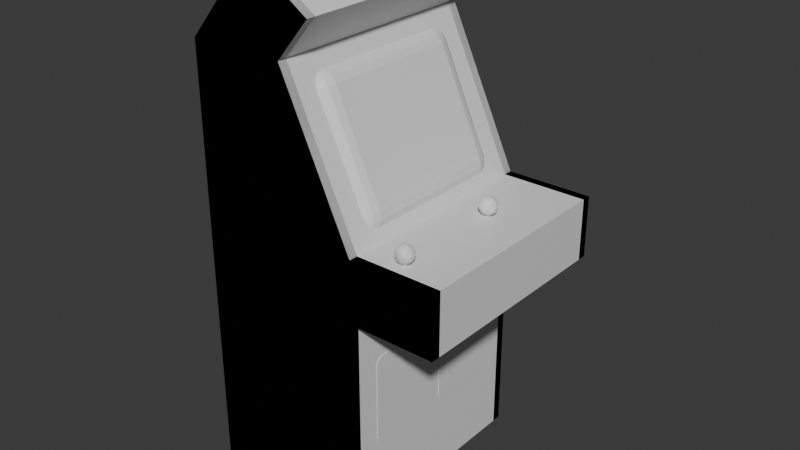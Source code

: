 # Source: ArcadeMachine.blend  (saved by Blender 4.1.23; exported with 4.5.12 LTS)
import bpy
from mathutils import Matrix  # noqa: F401  (used for matrix-valued properties, if any)

bpy.ops.wm.read_factory_settings(use_empty=True)
scene = bpy.context.scene
scene.name = 'Scene'

# ---- collections
col_collection = bpy.data.collections.new('Collection'); scene.collection.children.link(col_collection)

# ---- materials (node trees are filled in below, after node groups)
mat_arcade = bpy.data.materials.new('Arcade')
mat_arcade.alpha_threshold = 0.0
mat_arcade.use_transparent_shadow = False
mat_arcade.roughness = 0.5
mat_arcade.line_color = (0.0, 0.0, 0.0, 1.0)
mat_screen = bpy.data.materials.new('Screen')
mat_screen.use_transparent_shadow = False

# ---- material node trees
mat_arcade.use_nodes = True; mat_arcade.node_tree.nodes.clear()
_N = mat_arcade.node_tree.nodes; _L = mat_arcade.node_tree.links
n0 = _N.new('ShaderNodeOutputMaterial'); n0.name = 'Material Output'; n0.location = (300, 300)
n1 = _N.new('ShaderNodeBsdfPrincipled'); n1.name = 'Principled BSDF'; n1.location = (10, 300)
n1.inputs[3].default_value = 1.45
_L.new(n1.outputs[0], n0.inputs[0])
n0.is_active_output = True
mat_screen.use_nodes = True; mat_screen.node_tree.nodes.clear()
_N = mat_screen.node_tree.nodes; _L = mat_screen.node_tree.links
n0 = _N.new('ShaderNodeBsdfPrincipled'); n0.name = 'Principled BSDF'; n0.location = (10, 300)
n1 = _N.new('ShaderNodeOutputMaterial'); n1.name = 'Material Output'; n1.location = (300, 300)
_L.new(n0.outputs[0], n1.inputs[0])
n1.is_active_output = True

# ---- world
world_world = bpy.data.worlds.new('World'); scene.world = world_world
world_world.use_nodes = True; world_world.node_tree.nodes.clear()
_N = world_world.node_tree.nodes; _L = world_world.node_tree.links
n0 = _N.new('ShaderNodeOutputWorld'); n0.name = 'World Output'; n0.location = (300, 300)
n1 = _N.new('ShaderNodeBackground'); n1.name = 'Background'; n1.location = (10, 300)
n1.inputs[0].default_value = (0.05088, 0.05088, 0.05088, 1.0)
_L.new(n1.outputs[0], n0.inputs[0])
n0.is_active_output = True
world_world.color = (0.05088, 0.05088, 0.05088)
world_world.use_sun_shadow = False
world_world.sun_shadow_jitter_overblur = 0.0

# ---- meshes
me_cube = bpy.data.meshes.new('Cube')
me_cube.from_pydata([(1.0, 1.331, 2.844), (1.0, 1.331, 0.0), (1.0, -1.33, 2.844), (1.0, -1.33, 0.0), (1.065, -1.315, -0.08679), (-1.0, 1.331, 0.0), (1.065, -1.315, 2.745), (-1.0, -1.33, 0.0), (1.065, 1.43, 2.745), (1.065, 1.43, -0.08679), (1.065, 1.315, 2.745), (1.065, 1.315, -0.08679), (-1.065, 1.43, -0.08679), (-1.065, 1.315, -0.08679), (1.065, 1.315, 3.517), (1.065, 1.43, 3.517), (0.1673, 1.315, 5.438), (-1.065, 1.315, 5.438), (0.1673, 1.43, 5.438), (-1.065, 1.43, 5.438), (0.5896, 1.315, 5.945), (0.5896, 1.43, 5.945), (2.148, 1.43, 2.745), (2.148, 1.315, 2.745), (2.148, 1.43, 3.517), (2.148, 1.315, 3.517), (-0.1896, 1.315, 6.463), (-0.1896, 1.43, 6.463), (2.057, 1.331, 3.428), (2.057, 1.331, 2.844), (2.057, -1.33, 3.428), (2.057, -1.33, 2.844), (-1.065, -1.315, 5.438), (0.1673, -1.315, 5.438), (-1.065, -1.43, 5.438), (0.1673, -1.43, 5.438), (0.9934, 1.331, 3.428), (0.08123, 1.331, 5.43), (0.9934, -1.33, 3.428), (1.065, -1.315, 3.517), (1.065, -1.43, 3.517), (-1.065, -1.43, -0.08679), (-1.065, -1.315, -0.08679), (-1.0, -1.33, 5.348), (0.08123, -1.33, 5.43), (1.065, -1.43, -0.08679), (0.4822, -1.33, 5.926), (-0.1798, -1.33, 6.366), (-1.0, 1.331, 5.348), (1.065, -1.43, 2.745), (0.4822, 1.331, 5.926), (-0.1798, 1.331, 6.366), (0.5896, -1.43, 5.945), (0.5896, -1.315, 5.945), (2.148, -1.315, 2.745), (2.148, -1.43, 2.745), (2.148, -1.315, 3.517), (2.148, -1.43, 3.517), (-0.1896, -1.43, 6.463), (-0.1896, -1.315, 6.463), (0.2763, 1.134, 5.081), (0.1949, 0.9379, 5.26), (0.429, 0.8812, 5.109), (0.2357, 1.108, 5.17), (0.3357, 1.069, 5.087), (0.2945, 1.044, 5.168), (0.2677, 0.9046, 5.236), (0.2058, 1.036, 5.236), (0.2743, 0.9951, 5.212), (0.4066, 0.9732, 5.099), (0.3684, 0.8812, 5.183), (0.3483, 0.9693, 5.169), (0.8907, 1.134, 3.733), (1.006, 0.8812, 3.843), (0.972, 0.9379, 3.555), (0.9283, 1.069, 3.787), (0.9313, 1.108, 3.644), (0.9622, 1.044, 3.703), (1.022, 0.8812, 3.749), (0.9838, 0.9732, 3.832), (0.9986, 0.9693, 3.742), (0.9612, 1.036, 3.578), (0.9963, 0.9046, 3.638), (0.9824, 0.9951, 3.658), (0.972, -0.9365, 3.555), (1.006, -0.8798, 3.843), (0.8907, -1.133, 3.733), (0.9963, -0.9032, 3.638), (0.9612, -1.034, 3.578), (0.9824, -0.9937, 3.658), (0.9838, -0.9719, 3.832), (1.022, -0.8798, 3.749), (0.9986, -0.968, 3.742), (0.9313, -1.107, 3.644), (0.9283, -1.067, 3.787), (0.9622, -1.043, 3.703), (0.2763, -1.133, 5.081), (0.429, -0.8798, 5.109), (0.1949, -0.9365, 5.26), (0.3357, -1.067, 5.087), (0.2357, -1.107, 5.17), (0.2945, -1.043, 5.168), (0.3684, -0.8798, 5.183), (0.4066, -0.9719, 5.099), (0.3483, -0.968, 5.169), (0.2058, -1.034, 5.236), (0.2677, -0.9032, 5.236), (0.2743, -0.9937, 5.212), (1.072, -0.9314, 2.116), (1.072, -1.031, 2.016), (1.072, -0.981, 2.102), (1.072, -1.017, 2.066), (1.072, -1.031, 1.033), (1.072, -0.9314, 0.9333), (1.072, -1.017, 0.9829), (1.072, -0.981, 0.9466), (1.007, -0.195, 2.116), (1.007, -0.0958, 2.016), (1.007, -0.1454, 2.102), (1.007, -0.1091, 2.066), (1.007, -0.0958, 1.033), (1.007, -0.195, 0.9333), (1.007, -0.1091, 0.9829), (1.007, -0.1454, 0.9466), (1.007, -1.031, 2.016), (1.007, -0.9314, 2.116), (1.007, -1.017, 2.066), (1.007, -0.981, 2.102), (1.007, -0.9314, 0.9333), (1.007, -1.031, 1.033), (1.007, -0.981, 0.9466), (1.007, -1.017, 0.9829), (1.072, -0.0958, 2.016), (1.072, -0.195, 2.116), (1.072, -0.1091, 2.066), (1.072, -0.1454, 2.102), (1.072, -0.195, 0.9333), (1.072, -0.0958, 1.033), (1.072, -0.1454, 0.9466), (1.072, -0.1091, 0.9829), (1.072, 0.195, 2.116), (1.072, 0.0958, 2.016), (1.072, 0.1454, 2.102), (1.072, 0.1091, 2.066), (1.072, 0.0958, 1.033), (1.072, 0.195, 0.9333), (1.072, 0.1091, 0.9829), (1.072, 0.1454, 0.9466), (1.007, 0.9314, 2.116), (1.007, 1.031, 2.016), (1.007, 0.981, 2.102), (1.007, 1.017, 2.066), (1.007, 1.031, 1.033), (1.007, 0.9314, 0.9333), (1.007, 1.017, 0.9829), (1.007, 0.981, 0.9466), (1.007, 0.0958, 2.016), (1.007, 0.195, 2.116), (1.007, 0.1091, 2.066), (1.007, 0.1454, 2.102), (1.007, 0.195, 0.9333), (1.007, 0.0958, 1.033), (1.007, 0.1454, 0.9466), (1.007, 0.1091, 0.9829), (1.072, 1.031, 2.016), (1.072, 0.9314, 2.116), (1.072, 1.017, 2.066), (1.072, 0.981, 2.102), (1.072, 0.9314, 0.9333), (1.072, 1.031, 1.033), (1.072, 0.981, 0.9466), (1.072, 1.017, 0.9829), (1.438, -0.7344, 3.442), (1.438, -0.7344, 3.482), (1.5, -0.7603, 3.442), (1.5, -0.7603, 3.482), (1.526, -0.8228, 3.442), (1.526, -0.8228, 3.482), (1.5, -0.8852, 3.442), (1.5, -0.8852, 3.482), (1.438, -0.9111, 3.442), (1.438, -0.9111, 3.482), (1.375, -0.8852, 3.442), (1.375, -0.8852, 3.482), (1.35, -0.8228, 3.442), (1.35, -0.8228, 3.482), (1.375, -0.7603, 3.442), (1.375, -0.7603, 3.482), (1.438, -0.7165, 3.416), (1.438, -0.7165, 3.464), (1.513, -0.7476, 3.416), (1.513, -0.7476, 3.464), (1.544, -0.8228, 3.416), (1.544, -0.8228, 3.464), (1.513, -0.8979, 3.416), (1.513, -0.8979, 3.464), (1.438, -0.929, 3.416), (1.438, -0.929, 3.464), (1.363, -0.8979, 3.416), (1.363, -0.8979, 3.464), (1.332, -0.8228, 3.416), (1.332, -0.8228, 3.464), (1.363, -0.7476, 3.416), (1.363, -0.7476, 3.464), (1.684, -0.7344, 3.442), (1.684, -0.7344, 3.482), (1.746, -0.7603, 3.442), (1.746, -0.7603, 3.482), (1.772, -0.8228, 3.442), (1.772, -0.8228, 3.482), (1.746, -0.8852, 3.442), (1.746, -0.8852, 3.482), (1.684, -0.9111, 3.442), (1.684, -0.9111, 3.482), (1.621, -0.8852, 3.442), (1.621, -0.8852, 3.482), (1.595, -0.8228, 3.442), (1.595, -0.8228, 3.482), (1.621, -0.7603, 3.442), (1.621, -0.7603, 3.482), (1.684, -0.7165, 3.416), (1.684, -0.7165, 3.464), (1.759, -0.7476, 3.416), (1.759, -0.7476, 3.464), (1.79, -0.8228, 3.416), (1.79, -0.8228, 3.464), (1.759, -0.8979, 3.416), (1.759, -0.8979, 3.464), (1.684, -0.929, 3.416), (1.684, -0.929, 3.464), (1.608, -0.8979, 3.416), (1.608, -0.8979, 3.464), (1.577, -0.8228, 3.416), (1.577, -0.8228, 3.464), (1.608, -0.7476, 3.416), (1.608, -0.7476, 3.464), (1.559, -1.125, 3.433), (1.559, -1.125, 3.585), (1.575, -1.131, 3.433), (1.575, -1.131, 3.585), (1.581, -1.147, 3.433), (1.581, -1.147, 3.585), (1.575, -1.162, 3.433), (1.575, -1.162, 3.585), (1.559, -1.169, 3.433), (1.559, -1.169, 3.585), (1.544, -1.162, 3.433), (1.544, -1.162, 3.585), (1.537, -1.147, 3.433), (1.537, -1.147, 3.585), (1.544, -1.131, 3.433), (1.544, -1.131, 3.585), (1.559, -1.041, 3.416), (1.559, -1.041, 3.464), (1.634, -1.072, 3.416), (1.634, -1.072, 3.464), (1.665, -1.147, 3.416), (1.665, -1.147, 3.464), (1.634, -1.222, 3.416), (1.634, -1.222, 3.464), (1.559, -1.253, 3.416), (1.559, -1.253, 3.464), (1.484, -1.222, 3.416), (1.484, -1.222, 3.464), (1.453, -1.147, 3.416), (1.453, -1.147, 3.464), (1.484, -1.072, 3.416), (1.484, -1.072, 3.464), (1.438, -0.4862, 3.442), (1.438, -0.4862, 3.482), (1.5, -0.5121, 3.442), (1.5, -0.5121, 3.482), (1.526, -0.5745, 3.442), (1.526, -0.5745, 3.482), (1.5, -0.637, 3.442), (1.5, -0.637, 3.482), (1.438, -0.6629, 3.442), (1.438, -0.6629, 3.482), (1.375, -0.637, 3.442), (1.375, -0.637, 3.482), (1.35, -0.5745, 3.442), (1.35, -0.5745, 3.482), (1.375, -0.5121, 3.442), (1.375, -0.5121, 3.482), (1.438, -0.4683, 3.416), (1.438, -0.4683, 3.464), (1.513, -0.4994, 3.416), (1.513, -0.4994, 3.464), (1.544, -0.5745, 3.416), (1.544, -0.5745, 3.464), (1.513, -0.6497, 3.416), (1.513, -0.6497, 3.464), (1.438, -0.6808, 3.416), (1.438, -0.6808, 3.464), (1.363, -0.6497, 3.416), (1.363, -0.6497, 3.464), (1.332, -0.5745, 3.416), (1.332, -0.5745, 3.464), (1.363, -0.4994, 3.416), (1.363, -0.4994, 3.464), (1.684, -0.4862, 3.442), (1.684, -0.4862, 3.482), (1.746, -0.5121, 3.442), (1.746, -0.5121, 3.482), (1.772, -0.5745, 3.442), (1.772, -0.5745, 3.482), (1.746, -0.637, 3.442), (1.746, -0.637, 3.482), (1.684, -0.6629, 3.442), (1.684, -0.6629, 3.482), (1.621, -0.637, 3.442), (1.621, -0.637, 3.482), (1.595, -0.5745, 3.442), (1.595, -0.5745, 3.482), (1.621, -0.5121, 3.442), (1.621, -0.5121, 3.482), (1.684, -0.4683, 3.416), (1.684, -0.4683, 3.464), (1.759, -0.4994, 3.416), (1.759, -0.4994, 3.464), (1.79, -0.5745, 3.416), (1.79, -0.5745, 3.464), (1.759, -0.6497, 3.416), (1.759, -0.6497, 3.464), (1.684, -0.6808, 3.416), (1.684, -0.6808, 3.464), (1.608, -0.6497, 3.416), (1.608, -0.6497, 3.464), (1.577, -0.5745, 3.416), (1.577, -0.5745, 3.464), (1.608, -0.4994, 3.416), (1.608, -0.4994, 3.464), (1.438, -0.2434, 3.442), (1.438, -0.2434, 3.482), (1.5, -0.2693, 3.442), (1.5, -0.2693, 3.482), (1.526, -0.3318, 3.442), (1.526, -0.3318, 3.482), (1.5, -0.3942, 3.442), (1.5, -0.3942, 3.482), (1.438, -0.4201, 3.442), (1.438, -0.4201, 3.482), (1.375, -0.3942, 3.442), (1.375, -0.3942, 3.482), (1.35, -0.3318, 3.442), (1.35, -0.3318, 3.482), (1.375, -0.2693, 3.442), (1.375, -0.2693, 3.482), (1.438, -0.2255, 3.416), (1.438, -0.2255, 3.464), (1.513, -0.2566, 3.416), (1.513, -0.2566, 3.464), (1.544, -0.3318, 3.416), (1.544, -0.3318, 3.464), (1.513, -0.4069, 3.416), (1.513, -0.4069, 3.464), (1.438, -0.438, 3.416), (1.438, -0.438, 3.464), (1.363, -0.4069, 3.416), (1.363, -0.4069, 3.464), (1.332, -0.3318, 3.416), (1.332, -0.3318, 3.464), (1.363, -0.2566, 3.416), (1.363, -0.2566, 3.464), (1.684, -0.2434, 3.442), (1.684, -0.2434, 3.482), (1.746, -0.2693, 3.442), (1.746, -0.2693, 3.482), (1.772, -0.3318, 3.442), (1.772, -0.3318, 3.482), (1.746, -0.3942, 3.442), (1.746, -0.3942, 3.482), (1.684, -0.4201, 3.442), (1.684, -0.4201, 3.482), (1.621, -0.3942, 3.442), (1.621, -0.3942, 3.482), (1.595, -0.3318, 3.442), (1.595, -0.3318, 3.482), (1.621, -0.2693, 3.442), (1.621, -0.2693, 3.482), (1.684, -0.2255, 3.416), (1.684, -0.2255, 3.464), (1.759, -0.2566, 3.416), (1.759, -0.2566, 3.464), (1.79, -0.3318, 3.416), (1.79, -0.3318, 3.464), (1.759, -0.4069, 3.416), (1.759, -0.4069, 3.464), (1.684, -0.438, 3.416), (1.684, -0.438, 3.464), (1.608, -0.4069, 3.416), (1.608, -0.4069, 3.464), (1.577, -0.3318, 3.416), (1.577, -0.3318, 3.464), (1.608, -0.2566, 3.416), (1.608, -0.2566, 3.464), (1.438, 0.7053, 3.442), (1.438, 0.7053, 3.482), (1.5, 0.6794, 3.442), (1.5, 0.6794, 3.482), (1.526, 0.6169, 3.442), (1.526, 0.6169, 3.482), (1.5, 0.5545, 3.442), (1.5, 0.5545, 3.482), (1.438, 0.5286, 3.442), (1.438, 0.5286, 3.482), (1.375, 0.5545, 3.442), (1.375, 0.5545, 3.482), (1.35, 0.6169, 3.442), (1.35, 0.6169, 3.482), (1.375, 0.6794, 3.442), (1.375, 0.6794, 3.482), (1.438, 0.7232, 3.416), (1.438, 0.7232, 3.464), (1.513, 0.6921, 3.416), (1.513, 0.6921, 3.464), (1.544, 0.6169, 3.416), (1.544, 0.6169, 3.464), (1.513, 0.5418, 3.416), (1.513, 0.5418, 3.464), (1.438, 0.5107, 3.416), (1.438, 0.5107, 3.464), (1.363, 0.5418, 3.416), (1.363, 0.5418, 3.464), (1.332, 0.6169, 3.416), (1.332, 0.6169, 3.464), (1.363, 0.6921, 3.416), (1.363, 0.6921, 3.464), (1.684, 0.7053, 3.442), (1.684, 0.7053, 3.482), (1.746, 0.6794, 3.442), (1.746, 0.6794, 3.482), (1.772, 0.6169, 3.442), (1.772, 0.6169, 3.482), (1.746, 0.5545, 3.442), (1.746, 0.5545, 3.482), (1.684, 0.5286, 3.442), (1.684, 0.5286, 3.482), (1.621, 0.5545, 3.442), (1.621, 0.5545, 3.482), (1.595, 0.6169, 3.442), (1.595, 0.6169, 3.482), (1.621, 0.6794, 3.442), (1.621, 0.6794, 3.482), (1.684, 0.7232, 3.416), (1.684, 0.7232, 3.464), (1.759, 0.6921, 3.416), (1.759, 0.6921, 3.464), (1.79, 0.6169, 3.416), (1.79, 0.6169, 3.464), (1.759, 0.5418, 3.416), (1.759, 0.5418, 3.464), (1.684, 0.5107, 3.416), (1.684, 0.5107, 3.464), (1.608, 0.5418, 3.416), (1.608, 0.5418, 3.464), (1.577, 0.6169, 3.416), (1.577, 0.6169, 3.464), (1.608, 0.6921, 3.416), (1.608, 0.6921, 3.464), (1.559, 0.3147, 3.433), (1.559, 0.3147, 3.585), (1.575, 0.3083, 3.433), (1.575, 0.3083, 3.585), (1.581, 0.2928, 3.433), (1.581, 0.2928, 3.585), (1.575, 0.2774, 3.433), (1.575, 0.2774, 3.585), (1.559, 0.271, 3.433), (1.559, 0.271, 3.585), (1.544, 0.2774, 3.433), (1.544, 0.2774, 3.585), (1.537, 0.2928, 3.433), (1.537, 0.2928, 3.585), (1.544, 0.3083, 3.433), (1.544, 0.3083, 3.585), (1.559, 0.3991, 3.416), (1.559, 0.3991, 3.464), (1.634, 0.3679, 3.416), (1.634, 0.3679, 3.464), (1.665, 0.2928, 3.416), (1.665, 0.2928, 3.464), (1.634, 0.2177, 3.416), (1.634, 0.2177, 3.464), (1.559, 0.1866, 3.416), (1.559, 0.1866, 3.464), (1.484, 0.2177, 3.416), (1.484, 0.2177, 3.464), (1.453, 0.2928, 3.416), (1.453, 0.2928, 3.464), (1.484, 0.3679, 3.416), (1.484, 0.3679, 3.464), (1.438, 0.9535, 3.442), (1.438, 0.9535, 3.482), (1.5, 0.9276, 3.442), (1.5, 0.9276, 3.482), (1.526, 0.8652, 3.442), (1.526, 0.8652, 3.482), (1.5, 0.8027, 3.442), (1.5, 0.8027, 3.482), (1.438, 0.7768, 3.442), (1.438, 0.7768, 3.482), (1.375, 0.8027, 3.442), (1.375, 0.8027, 3.482), (1.35, 0.8652, 3.442), (1.35, 0.8652, 3.482), (1.375, 0.9276, 3.442), (1.375, 0.9276, 3.482), (1.438, 0.9714, 3.416), (1.438, 0.9714, 3.464), (1.513, 0.9403, 3.416), (1.513, 0.9403, 3.464), (1.544, 0.8652, 3.416), (1.544, 0.8652, 3.464), (1.513, 0.79, 3.416), (1.513, 0.79, 3.464), (1.438, 0.7589, 3.416), (1.438, 0.7589, 3.464), (1.363, 0.79, 3.416), (1.363, 0.79, 3.464), (1.332, 0.8652, 3.416), (1.332, 0.8652, 3.464), (1.363, 0.9403, 3.416), (1.363, 0.9403, 3.464), (1.684, 0.9535, 3.442), (1.684, 0.9535, 3.482), (1.746, 0.9276, 3.442), (1.746, 0.9276, 3.482), (1.772, 0.8652, 3.442), (1.772, 0.8652, 3.482), (1.746, 0.8027, 3.442), (1.746, 0.8027, 3.482), (1.684, 0.7768, 3.442), (1.684, 0.7768, 3.482), (1.621, 0.8027, 3.442), (1.621, 0.8027, 3.482), (1.595, 0.8652, 3.442), (1.595, 0.8652, 3.482), (1.621, 0.9276, 3.442), (1.621, 0.9276, 3.482), (1.684, 0.9714, 3.416), (1.684, 0.9714, 3.464), (1.759, 0.9403, 3.416), (1.759, 0.9403, 3.464), (1.79, 0.8652, 3.416), (1.79, 0.8652, 3.464), (1.759, 0.79, 3.416), (1.759, 0.79, 3.464), (1.684, 0.7589, 3.416), (1.684, 0.7589, 3.464), (1.608, 0.79, 3.416), (1.608, 0.79, 3.464), (1.577, 0.8652, 3.416), (1.577, 0.8652, 3.464), (1.608, 0.9403, 3.416), (1.608, 0.9403, 3.464), (1.438, 1.196, 3.442), (1.438, 1.196, 3.482), (1.5, 1.17, 3.442), (1.5, 1.17, 3.482), (1.526, 1.108, 3.442), (1.526, 1.108, 3.482), (1.5, 1.045, 3.442), (1.5, 1.045, 3.482), (1.438, 1.02, 3.442), (1.438, 1.02, 3.482), (1.375, 1.045, 3.442), (1.375, 1.045, 3.482), (1.35, 1.108, 3.442), (1.35, 1.108, 3.482), (1.375, 1.17, 3.442), (1.375, 1.17, 3.482), (1.438, 1.214, 3.416), (1.438, 1.214, 3.464), (1.513, 1.183, 3.416), (1.513, 1.183, 3.464), (1.544, 1.108, 3.416), (1.544, 1.108, 3.464), (1.513, 1.033, 3.416), (1.513, 1.033, 3.464), (1.438, 1.002, 3.416), (1.438, 1.002, 3.464), (1.363, 1.033, 3.416), (1.363, 1.033, 3.464), (1.332, 1.108, 3.416), (1.332, 1.108, 3.464), (1.363, 1.183, 3.416), (1.363, 1.183, 3.464), (1.684, 1.196, 3.442), (1.684, 1.196, 3.482), (1.746, 1.17, 3.442), (1.746, 1.17, 3.482), (1.772, 1.108, 3.442), (1.772, 1.108, 3.482), (1.746, 1.045, 3.442), (1.746, 1.045, 3.482), (1.684, 1.02, 3.442), (1.684, 1.02, 3.482), (1.621, 1.045, 3.442), (1.621, 1.045, 3.482), (1.595, 1.108, 3.442), (1.595, 1.108, 3.482), (1.621, 1.17, 3.442), (1.621, 1.17, 3.482), (1.684, 1.214, 3.416), (1.684, 1.214, 3.464), (1.759, 1.183, 3.416), (1.759, 1.183, 3.464), (1.79, 1.108, 3.416), (1.79, 1.108, 3.464), (1.759, 1.033, 3.416), (1.759, 1.033, 3.464), (1.684, 1.002, 3.416), (1.684, 1.002, 3.464), (1.608, 1.033, 3.416), (1.608, 1.033, 3.464), (1.577, 1.108, 3.416), (1.577, 1.108, 3.464), (1.608, 1.183, 3.416), (1.608, 1.183, 3.464), (1.559, -1.147, 3.536), (1.64, -1.206, 3.598), (1.528, -1.242, 3.598), (1.459, -1.147, 3.598), (1.528, -1.051, 3.598), (1.64, -1.088, 3.598), (1.59, -1.242, 3.698), (1.478, -1.206, 3.698), (1.478, -1.088, 3.698), (1.59, -1.051, 3.698), (1.659, -1.147, 3.698), (1.559, -1.147, 3.76), (1.541, -1.203, 3.552), (1.607, -1.182, 3.552), (1.589, -1.238, 3.589), (1.655, -1.147, 3.589), (1.607, -1.112, 3.552), (1.5, -1.147, 3.552), (1.482, -1.203, 3.589), (1.541, -1.091, 3.552), (1.482, -1.091, 3.589), (1.589, -1.056, 3.589), (1.666, -1.182, 3.648), (1.666, -1.112, 3.648), (1.559, -1.259, 3.648), (1.625, -1.238, 3.648), (1.452, -1.182, 3.648), (1.493, -1.238, 3.648), (1.493, -1.056, 3.648), (1.452, -1.112, 3.648), (1.625, -1.056, 3.648), (1.559, -1.035, 3.648), (1.636, -1.203, 3.707), (1.53, -1.238, 3.707), (1.464, -1.147, 3.707), (1.53, -1.056, 3.707), (1.636, -1.091, 3.707), (1.577, -1.203, 3.743), (1.618, -1.147, 3.743), (1.511, -1.182, 3.743), (1.511, -1.112, 3.743), (1.577, -1.091, 3.743), (1.559, 0.2894, 3.536), (1.64, 0.2304, 3.598), (1.528, 0.1939, 3.598), (1.459, 0.2894, 3.598), (1.528, 0.3849, 3.598), (1.64, 0.3484, 3.598), (1.59, 0.1939, 3.698), (1.478, 0.2304, 3.698), (1.478, 0.3484, 3.698), (1.59, 0.3849, 3.698), (1.659, 0.2894, 3.698), (1.559, 0.2894, 3.76), (1.541, 0.2333, 3.552), (1.607, 0.2547, 3.552), (1.589, 0.1986, 3.589), (1.655, 0.2894, 3.589), (1.607, 0.3241, 3.552), (1.5, 0.2894, 3.552), (1.482, 0.2333, 3.589), (1.541, 0.3455, 3.552), (1.482, 0.3455, 3.589), (1.589, 0.3802, 3.589), (1.666, 0.2547, 3.648), (1.666, 0.3241, 3.648), (1.559, 0.1771, 3.648), (1.625, 0.1986, 3.648), (1.452, 0.2547, 3.648), (1.493, 0.1986, 3.648), (1.493, 0.3802, 3.648), (1.452, 0.3241, 3.648), (1.625, 0.3802, 3.648), (1.559, 0.4016, 3.648), (1.636, 0.2333, 3.707), (1.53, 0.1986, 3.707), (1.464, 0.2894, 3.707), (1.53, 0.3802, 3.707), (1.636, 0.3455, 3.707), (1.577, 0.2333, 3.743), (1.618, 0.2894, 3.743), (1.511, 0.2547, 3.743), (1.511, 0.3241, 3.743), (1.577, 0.3455, 3.743)], [], [(41, 34, 32, 42), (5, 1, 3, 7), (1, 0, 2, 3), (13, 17, 19, 12), (12, 9, 11, 13), (9, 8, 10, 11), (14, 16, 20, 26, 17, 13, 11, 10, 23, 25), (14, 15, 18, 16), (16, 18, 21, 20), (23, 22, 24, 25), (15, 14, 25, 24), (10, 8, 22, 23), (27, 19, 17, 26), (12, 19, 27, 21, 18, 15, 24, 22, 8, 9), (20, 21, 27, 26), (28, 36, 38, 30), (0, 29, 31, 2), (29, 28, 30, 31), (42, 4, 45, 41), (37, 44, 38, 36), (47, 46, 50, 51), (43, 47, 51, 48), (46, 44, 37, 50), (43, 48, 5, 7), (4, 6, 49, 45), (40, 35, 52, 58, 34, 41, 45, 49, 55, 57), (40, 39, 33, 35), (35, 33, 53, 52), (55, 54, 56, 57), (39, 40, 57, 56), (49, 6, 54, 55), (59, 32, 34, 58), (42, 32, 59, 53, 33, 39, 56, 54, 6, 4), (52, 53, 59, 58), (62, 97, 85, 73), (133, 108, 110, 111, 109, 112, 114, 115, 113, 136, 138, 139, 137, 132, 134, 135), (60, 63, 65, 64), (63, 67, 68, 65), (61, 66, 68, 67), (66, 70, 71, 68), (62, 69, 71, 70), (69, 64, 65, 71), (65, 68, 71), (72, 75, 77, 76), (75, 79, 80, 77), (73, 78, 80, 79), (78, 82, 83, 80), (74, 81, 83, 82), (81, 76, 77, 83), (77, 80, 83), (84, 87, 89, 88), (87, 91, 92, 89), (85, 90, 92, 91), (90, 94, 95, 92), (86, 93, 95, 94), (93, 88, 89, 95), (89, 92, 95), (96, 99, 101, 100), (99, 103, 104, 101), (97, 102, 104, 103), (102, 106, 107, 104), (98, 105, 107, 106), (105, 100, 101, 107), (101, 104, 107), (62, 73, 79, 69), (69, 79, 75, 64), (64, 75, 72, 60), (84, 74, 82, 87), (87, 82, 78, 91), (91, 78, 73, 85), (85, 97, 103, 90), (90, 103, 99, 94), (94, 99, 96, 86), (97, 62, 70, 102), (102, 70, 66, 106), (106, 66, 61, 98), (121, 136, 113, 128), (120, 117, 132, 137), (133, 116, 125, 108), (116, 133, 135, 118), (118, 135, 134, 119), (119, 134, 132, 117), (136, 121, 123, 138), (138, 123, 122, 139), (139, 122, 120, 137), (108, 125, 127, 110), (110, 127, 126, 111), (111, 126, 124, 109), (128, 113, 115, 130), (130, 115, 114, 131), (131, 114, 112, 129), (112, 109, 124, 129), (165, 140, 142, 143, 141, 144, 146, 147, 145, 168, 170, 171, 169, 164, 166, 167), (153, 168, 145, 160), (152, 149, 164, 169), (165, 148, 157, 140), (148, 165, 167, 150), (150, 167, 166, 151), (151, 166, 164, 149), (168, 153, 155, 170), (170, 155, 154, 171), (171, 154, 152, 169), (140, 157, 159, 142), (142, 159, 158, 143), (143, 158, 156, 141), (160, 145, 147, 162), (162, 147, 146, 163), (163, 146, 144, 161), (144, 141, 156, 161), (172, 173, 175, 174), (174, 175, 177, 176), (176, 177, 179, 178), (178, 179, 181, 180), (180, 181, 183, 182), (182, 183, 185, 184), (175, 173, 187, 185, 183, 181, 179, 177), (184, 185, 187, 186), (186, 187, 173, 172), (188, 189, 191, 190), (190, 191, 193, 192), (192, 193, 195, 194), (194, 195, 197, 196), (196, 197, 199, 198), (198, 199, 201, 200), (191, 189, 203, 201, 199, 197, 195, 193), (200, 201, 203, 202), (202, 203, 189, 188), (204, 205, 207, 206), (206, 207, 209, 208), (208, 209, 211, 210), (210, 211, 213, 212), (212, 213, 215, 214), (214, 215, 217, 216), (207, 205, 219, 217, 215, 213, 211, 209), (216, 217, 219, 218), (218, 219, 205, 204), (220, 221, 223, 222), (222, 223, 225, 224), (224, 225, 227, 226), (226, 227, 229, 228), (228, 229, 231, 230), (230, 231, 233, 232), (223, 221, 235, 233, 231, 229, 227, 225), (232, 233, 235, 234), (234, 235, 221, 220), (236, 237, 239, 238), (238, 239, 241, 240), (240, 241, 243, 242), (242, 243, 245, 244), (244, 245, 247, 246), (246, 247, 249, 248), (239, 237, 251, 249, 247, 245, 243, 241), (248, 249, 251, 250), (250, 251, 237, 236), (252, 253, 255, 254), (254, 255, 257, 256), (256, 257, 259, 258), (258, 259, 261, 260), (260, 261, 263, 262), (262, 263, 265, 264), (255, 253, 267, 265, 263, 261, 259, 257), (264, 265, 267, 266), (266, 267, 253, 252), (268, 269, 271, 270), (270, 271, 273, 272), (272, 273, 275, 274), (274, 275, 277, 276), (276, 277, 279, 278), (278, 279, 281, 280), (271, 269, 283, 281, 279, 277, 275, 273), (280, 281, 283, 282), (282, 283, 269, 268), (284, 285, 287, 286), (286, 287, 289, 288), (288, 289, 291, 290), (290, 291, 293, 292), (292, 293, 295, 294), (294, 295, 297, 296), (287, 285, 299, 297, 295, 293, 291, 289), (296, 297, 299, 298), (298, 299, 285, 284), (300, 301, 303, 302), (302, 303, 305, 304), (304, 305, 307, 306), (306, 307, 309, 308), (308, 309, 311, 310), (310, 311, 313, 312), (303, 301, 315, 313, 311, 309, 307, 305), (312, 313, 315, 314), (314, 315, 301, 300), (316, 317, 319, 318), (318, 319, 321, 320), (320, 321, 323, 322), (322, 323, 325, 324), (324, 325, 327, 326), (326, 327, 329, 328), (319, 317, 331, 329, 327, 325, 323, 321), (328, 329, 331, 330), (330, 331, 317, 316), (332, 333, 335, 334), (334, 335, 337, 336), (336, 337, 339, 338), (338, 339, 341, 340), (340, 341, 343, 342), (342, 343, 345, 344), (335, 333, 347, 345, 343, 341, 339, 337), (344, 345, 347, 346), (346, 347, 333, 332), (348, 349, 351, 350), (350, 351, 353, 352), (352, 353, 355, 354), (354, 355, 357, 356), (356, 357, 359, 358), (358, 359, 361, 360), (351, 349, 363, 361, 359, 357, 355, 353), (360, 361, 363, 362), (362, 363, 349, 348), (364, 365, 367, 366), (366, 367, 369, 368), (368, 369, 371, 370), (370, 371, 373, 372), (372, 373, 375, 374), (374, 375, 377, 376), (367, 365, 379, 377, 375, 373, 371, 369), (376, 377, 379, 378), (378, 379, 365, 364), (380, 381, 383, 382), (382, 383, 385, 384), (384, 385, 387, 386), (386, 387, 389, 388), (388, 389, 391, 390), (390, 391, 393, 392), (383, 381, 395, 393, 391, 389, 387, 385), (392, 393, 395, 394), (394, 395, 381, 380), (396, 397, 399, 398), (398, 399, 401, 400), (400, 401, 403, 402), (402, 403, 405, 404), (404, 405, 407, 406), (406, 407, 409, 408), (399, 397, 411, 409, 407, 405, 403, 401), (408, 409, 411, 410), (410, 411, 397, 396), (412, 413, 415, 414), (414, 415, 417, 416), (416, 417, 419, 418), (418, 419, 421, 420), (420, 421, 423, 422), (422, 423, 425, 424), (415, 413, 427, 425, 423, 421, 419, 417), (424, 425, 427, 426), (426, 427, 413, 412), (428, 429, 431, 430), (430, 431, 433, 432), (432, 433, 435, 434), (434, 435, 437, 436), (436, 437, 439, 438), (438, 439, 441, 440), (431, 429, 443, 441, 439, 437, 435, 433), (440, 441, 443, 442), (442, 443, 429, 428), (444, 445, 447, 446), (446, 447, 449, 448), (448, 449, 451, 450), (450, 451, 453, 452), (452, 453, 455, 454), (454, 455, 457, 456), (447, 445, 459, 457, 455, 453, 451, 449), (456, 457, 459, 458), (458, 459, 445, 444), (460, 461, 463, 462), (462, 463, 465, 464), (464, 465, 467, 466), (466, 467, 469, 468), (468, 469, 471, 470), (470, 471, 473, 472), (463, 461, 475, 473, 471, 469, 467, 465), (472, 473, 475, 474), (474, 475, 461, 460), (476, 477, 479, 478), (478, 479, 481, 480), (480, 481, 483, 482), (482, 483, 485, 484), (484, 485, 487, 486), (486, 487, 489, 488), (479, 477, 491, 489, 487, 485, 483, 481), (488, 489, 491, 490), (490, 491, 477, 476), (492, 493, 495, 494), (494, 495, 497, 496), (496, 497, 499, 498), (498, 499, 501, 500), (500, 501, 503, 502), (502, 503, 505, 504), (495, 493, 507, 505, 503, 501, 499, 497), (504, 505, 507, 506), (506, 507, 493, 492), (508, 509, 511, 510), (510, 511, 513, 512), (512, 513, 515, 514), (514, 515, 517, 516), (516, 517, 519, 518), (518, 519, 521, 520), (511, 509, 523, 521, 519, 517, 515, 513), (520, 521, 523, 522), (522, 523, 509, 508), (524, 525, 527, 526), (526, 527, 529, 528), (528, 529, 531, 530), (530, 531, 533, 532), (532, 533, 535, 534), (534, 535, 537, 536), (527, 525, 539, 537, 535, 533, 531, 529), (536, 537, 539, 538), (538, 539, 525, 524), (540, 541, 543, 542), (542, 543, 545, 544), (544, 545, 547, 546), (546, 547, 549, 548), (548, 549, 551, 550), (550, 551, 553, 552), (543, 541, 555, 553, 551, 549, 547, 545), (552, 553, 555, 554), (554, 555, 541, 540), (556, 557, 559, 558), (558, 559, 561, 560), (560, 561, 563, 562), (562, 563, 565, 564), (564, 565, 567, 566), (566, 567, 569, 568), (559, 557, 571, 569, 567, 565, 563, 561), (568, 569, 571, 570), (570, 571, 557, 556), (572, 573, 575, 574), (574, 575, 577, 576), (576, 577, 579, 578), (578, 579, 581, 580), (580, 581, 583, 582), (582, 583, 585, 584), (575, 573, 587, 585, 583, 581, 579, 577), (584, 585, 587, 586), (586, 587, 573, 572), (588, 589, 591, 590), (590, 591, 593, 592), (592, 593, 595, 594), (594, 595, 597, 596), (596, 597, 599, 598), (598, 599, 601, 600), (591, 589, 603, 601, 599, 597, 595, 593), (600, 601, 603, 602), (602, 603, 589, 588), (604, 605, 607, 606), (606, 607, 609, 608), (608, 609, 611, 610), (610, 611, 613, 612), (612, 613, 615, 614), (614, 615, 617, 616), (607, 605, 619, 617, 615, 613, 611, 609), (616, 617, 619, 618), (618, 619, 605, 604), (620, 633, 632), (621, 633, 635), (620, 632, 637), (620, 637, 639), (620, 639, 636), (621, 635, 642), (622, 634, 644), (623, 638, 646), (624, 640, 648), (625, 641, 650), (621, 642, 645), (622, 644, 647), (623, 646, 649), (624, 648, 651), (625, 650, 643), (626, 652, 657), (627, 653, 659), (628, 654, 660), (629, 655, 661), (630, 656, 658), (658, 661, 631), (658, 656, 661), (656, 629, 661), (661, 660, 631), (661, 655, 660), (655, 628, 660), (660, 659, 631), (660, 654, 659), (654, 627, 659), (659, 657, 631), (659, 653, 657), (653, 626, 657), (657, 658, 631), (657, 652, 658), (652, 630, 658), (643, 656, 630), (643, 650, 656), (650, 629, 656), (651, 655, 629), (651, 648, 655), (648, 628, 655), (649, 654, 628), (649, 646, 654), (646, 627, 654), (647, 653, 627), (647, 644, 653), (644, 626, 653), (645, 652, 626), (645, 642, 652), (642, 630, 652), (650, 651, 629), (650, 641, 651), (641, 624, 651), (648, 649, 628), (648, 640, 649), (640, 623, 649), (646, 647, 627), (646, 638, 647), (638, 622, 647), (644, 645, 626), (644, 634, 645), (634, 621, 645), (642, 643, 630), (642, 635, 643), (635, 625, 643), (636, 641, 625), (636, 639, 641), (639, 624, 641), (639, 640, 624), (639, 637, 640), (637, 623, 640), (637, 638, 623), (637, 632, 638), (632, 622, 638), (635, 636, 625), (635, 633, 636), (633, 620, 636), (632, 634, 622), (632, 633, 634), (633, 621, 634), (662, 675, 674), (663, 675, 677), (662, 674, 679), (662, 679, 681), (662, 681, 678), (663, 677, 684), (664, 676, 686), (665, 680, 688), (666, 682, 690), (667, 683, 692), (663, 684, 687), (664, 686, 689), (665, 688, 691), (666, 690, 693), (667, 692, 685), (668, 694, 699), (669, 695, 701), (670, 696, 702), (671, 697, 703), (672, 698, 700), (700, 703, 673), (700, 698, 703), (698, 671, 703), (703, 702, 673), (703, 697, 702), (697, 670, 702), (702, 701, 673), (702, 696, 701), (696, 669, 701), (701, 699, 673), (701, 695, 699), (695, 668, 699), (699, 700, 673), (699, 694, 700), (694, 672, 700), (685, 698, 672), (685, 692, 698), (692, 671, 698), (693, 697, 671), (693, 690, 697), (690, 670, 697), (691, 696, 670), (691, 688, 696), (688, 669, 696), (689, 695, 669), (689, 686, 695), (686, 668, 695), (687, 694, 668), (687, 684, 694), (684, 672, 694), (692, 693, 671), (692, 683, 693), (683, 666, 693), (690, 691, 670), (690, 682, 691), (682, 665, 691), (688, 689, 669), (688, 680, 689), (680, 664, 689), (686, 687, 668), (686, 676, 687), (676, 663, 687), (684, 685, 672), (684, 677, 685), (677, 667, 685), (678, 683, 667), (678, 681, 683), (681, 666, 683), (681, 682, 666), (681, 679, 682), (679, 665, 682), (679, 680, 665), (679, 674, 680), (674, 664, 680), (677, 678, 667), (677, 675, 678), (675, 662, 678), (674, 676, 664), (674, 675, 676), (675, 663, 676)])
me_cube.polygons.foreach_set('material_index', [0, 0, 0, 0, 0, 0, 0, 0, 0, 0, 0, 0, 0, 0, 0, 0, 0, 0, 0, 0, 0, 0, 0, 0, 0, 0, 0, 0, 0, 0, 0, 0, 0, 0, 1, 0, 1, 1, 1, 1, 1, 1, 1, 1, 1, 1, 1, 1, 1, 1, 1, 1, 1, 1, 1, 1, 1, 1, 1, 1, 1, 1, 1, 1, 1, 1, 1, 1, 1, 1, 1, 1, 1, 1, 1, 1, 0, 0, 0, 0, 0, 0, 0, 0, 0, 0, 0, 0, 0, 0, 0, 0, 0, 0, 0, 0, 0, 0, 0, 0, 0, 0, 0, 0, 0, 0, 0, 0, 0, 0, 0, 0, 0, 0, 0, 0, 0, 0, 0, 0, 0, 0, 0, 0, 0, 0, 0, 0, 0, 0, 0, 0, 0, 0, 0, 0, 0, 0, 0, 0, 0, 0, 0, 0, 0, 0, 0, 0, 0, 0, 0, 0, 0, 0, 0, 0, 0, 0, 0, 0, 0, 0, 0, 0, 0, 0, 0, 0, 0, 0, 0, 0, 0, 0, 0, 0, 0, 0, 0, 0, 0, 0, 0, 0, 0, 0, 0, 0, 0, 0, 0, 0, 0, 0, 0, 0, 0, 0, 0, 0, 0, 0, 0, 0, 0, 0, 0, 0, 0, 0, 0, 0, 0, 0, 0, 0, 0, 0, 0, 0, 0, 0, 0, 0, 0, 0, 0, 0, 0, 0, 0, 0, 0, 0, 0, 0, 0, 0, 0, 0, 0, 0, 0, 0, 0, 0, 0, 0, 0, 0, 0, 0, 0, 0, 0, 0, 0, 0, 0, 0, 0, 0, 0, 0, 0, 0, 0, 0, 0, 0, 0, 0, 0, 0, 0, 0, 0, 0, 0, 0, 0, 0, 0, 0, 0, 0, 0, 0, 0, 0, 0, 0, 0, 0, 0, 0, 0, 0, 0, 0, 0, 0, 0, 0, 0, 0, 0, 0, 0, 0, 0, 0, 0, 0, 0, 0, 0, 0, 0, 0, 0, 0, 0, 0, 0, 0, 0, 0, 0, 0, 0, 0, 0, 0, 0, 0, 0, 0, 0, 0, 0, 0, 0, 0, 0, 0, 0, 0, 0, 0, 0, 0, 0, 0, 0, 0, 0, 0, 0, 0, 0, 0, 0, 0, 0, 0, 0, 0, 0, 0, 0, 0, 0, 0, 0, 0, 0, 0, 0, 0, 0, 0, 0, 0, 0, 0, 0, 0, 0, 0, 0, 0, 0, 0, 0, 0, 0, 0, 0, 0, 0, 0, 0, 0, 0, 0, 0, 0, 0, 0, 0, 0, 0, 0, 0, 0, 0, 0, 0, 0, 0, 0, 0, 0, 0, 0, 0, 0, 0, 0, 0, 0, 0, 0, 0, 0, 0, 0, 0, 0, 0, 0, 0, 0, 0, 0, 0, 0, 0, 0, 0, 0, 0, 0, 0, 0, 0, 0, 0, 0, 0, 0, 0, 0, 0, 0, 0, 0, 0, 0, 0, 0, 0, 0, 0, 0, 0, 0, 0, 0, 0, 0, 0, 0, 0, 0, 0, 0, 0, 0, 0, 0, 0, 0, 0, 0, 0, 0, 0, 0, 0, 0, 0, 0, 0, 0, 0, 0, 0, 0, 0, 0, 0, 0, 0, 0, 0, 0, 0, 0, 0])
_uv = me_cube.uv_layers.new(name='UVMap')
_uv.uv.foreach_set('vector', [0.04373, 0.1628, 0.04373, 0.584, 0.035, 0.584, 0.035, 0.1628, 0.2843, 0.1528, 0.2843, 0.0003165, 0.4872, 0.0003165, 0.4872, 0.1528, 0.2731, 0.0003165, 0.2731, 0.2172, 0.07021, 0.2172, 0.07021, 0.0003167, 0.0531, 0.1628, 0.0531, 0.584, 0.04437, 0.584, 0.04437, 0.1628, 0.04437, 0.1628, 0.04437, 0.0003166, 0.0531, 0.0003166, 0.0531, 0.1628, 0.01842, 0.0003165, 0.01842, 0.2162, 0.009687, 0.2162, 0.009687, 0.0003165, 0.66, 0.7751, 0.5915, 0.9216, 0.6237, 0.9602, 0.5643, 0.9997, 0.4976, 0.9216, 0.4976, 0.5003, 0.66, 0.5003, 0.66, 0.7162, 0.7426, 0.7162, 0.7426, 0.7751, 0.009687, 0.4402, 0.01842, 0.4402, 0.01842, 0.6019, 0.009687, 0.6019, 0.009687, 0.6019, 0.01842, 0.6019, 0.01842, 0.6522, 0.009687, 0.6522, 0.009687, 0.2988, 0.01842, 0.2988, 0.01842, 0.3576, 0.009687, 0.3576, 0.01842, 0.4402, 0.009687, 0.4402, 0.009687, 0.3576, 0.01842, 0.3576, 0.009687, 0.2162, 0.01842, 0.2162, 0.01842, 0.2988, 0.009687, 0.2988, 0.04437, 0.6868, 0.04437, 0.584, 0.0531, 0.584, 0.0531, 0.6868, 0.996, 0.0003165, 0.996, 0.4216, 0.9292, 0.4997, 0.8698, 0.4602, 0.902, 0.4216, 0.8336, 0.2751, 0.751, 0.2751, 0.751, 0.2162, 0.8336, 0.2162, 0.8336, 0.0003167, 0.009687, 0.6522, 0.01842, 0.6522, 0.01842, 0.7235, 0.009687, 0.7235, 0.2731, 0.3423, 0.2731, 0.4234, 0.07021, 0.4234, 0.07021, 0.3423, 0.2731, 0.2172, 0.2731, 0.2978, 0.07021, 0.2978, 0.07021, 0.2172, 0.2731, 0.2978, 0.2731, 0.3423, 0.07021, 0.3423, 0.07021, 0.2978, 0.035, 0.1628, 0.035, 0.0003165, 0.04373, 0.0003165, 0.04373, 0.1628, 0.2731, 0.5911, 0.07021, 0.5911, 0.07021, 0.4234, 0.2731, 0.4234, 0.07021, 0.7004, 0.07021, 0.6398, 0.2731, 0.6398, 0.2731, 0.7004, 0.4872, 0.5606, 0.4872, 0.6603, 0.2843, 0.6603, 0.2843, 0.5606, 0.07021, 0.6398, 0.07021, 0.5911, 0.2731, 0.5911, 0.2731, 0.6398, 0.4872, 0.5606, 0.2843, 0.5606, 0.2843, 0.1528, 0.4872, 0.1528, 0.009053, 0.0003166, 0.009053, 0.2162, 0.0003167, 0.2162, 0.0003167, 0.0003166, 0.9135, 0.7751, 0.845, 0.9216, 0.8772, 0.9602, 0.8178, 0.9997, 0.751, 0.9216, 0.751, 0.5003, 0.9135, 0.5003, 0.9135, 0.7162, 0.996, 0.7162, 0.996, 0.7751, 0.0003167, 0.4402, 0.009053, 0.4402, 0.009053, 0.6019, 0.0003165, 0.6019, 0.0003165, 0.6019, 0.009053, 0.6019, 0.009053, 0.6522, 0.0003165, 0.6522, 0.0003167, 0.2988, 0.009053, 0.2988, 0.009053, 0.3576, 0.0003167, 0.3576, 0.009053, 0.4402, 0.0003167, 0.4402, 0.0003167, 0.3576, 0.009053, 0.3576, 0.0003167, 0.2162, 0.009053, 0.2162, 0.009053, 0.2988, 0.0003167, 0.2988, 0.035, 0.6868, 0.035, 0.584, 0.04373, 0.584, 0.04373, 0.6868, 0.7426, 0.0003165, 0.7426, 0.4216, 0.6758, 0.4997, 0.6164, 0.4602, 0.6486, 0.4216, 0.5801, 0.2751, 0.4976, 0.2751, 0.4976, 0.2162, 0.5801, 0.2162, 0.5801, 0.0003166, 0.0003165, 0.6522, 0.009053, 0.6522, 0.009053, 0.7235, 0.0003165, 0.7235, 0.1313, 0.2059, 0.8704, 0.2059, 0.8711, 0.7929, 0.1284, 0.7933, 0.3745, 0.984, 0.3196, 0.9842, 0.3163, 0.9832, 0.3141, 0.9808, 0.3131, 0.9773, 0.3138, 0.9, 0.3147, 0.8964, 0.317, 0.8941, 0.3204, 0.8929, 0.3753, 0.8927, 0.3786, 0.8937, 0.3808, 0.8961, 0.3818, 0.8996, 0.3811, 0.9769, 0.3802, 0.9804, 0.3779, 0.9828, 0.002025, 0.1794, 0.01705, 0.1335, 0.05315, 0.1511, 0.0405, 0.1917, 0.01705, 0.1335, 0.05157, 0.09896, 0.07573, 0.1292, 0.05315, 0.1511, 0.09797, 0.08383, 0.1161, 0.1173, 0.07573, 0.1292, 0.05157, 0.09896, 0.1161, 0.1173, 0.1302, 0.1658, 0.09126, 0.1653, 0.07573, 0.1292, 0.1313, 0.2059, 0.09115, 0.2044, 0.09126, 0.1653, 0.1302, 0.1658, 0.09115, 0.2044, 0.0405, 0.1917, 0.05315, 0.1511, 0.09126, 0.1653, 0.05315, 0.1511, 0.07573, 0.1292, 0.09126, 0.1653, -0.0003443, 0.825, 0.03784, 0.807, 0.04992, 0.8476, 0.01427, 0.871, 0.03784, 0.807, 0.0882, 0.7947, 0.08818, 0.8337, 0.04992, 0.8476, 0.1284, 0.7933, 0.1272, 0.8334, 0.08818, 0.8337, 0.0882, 0.7947, 0.1272, 0.8334, 0.1129, 0.8822, 0.07234, 0.8699, 0.08818, 0.8337, 0.09472, 0.9204, 0.04851, 0.9055, 0.07234, 0.8699, 0.1129, 0.8822, 0.04851, 0.9055, 0.01427, 0.871, 0.04992, 0.8476, 0.07234, 0.8699, 0.04992, 0.8476, 0.08818, 0.8337, 0.07234, 0.8699, 0.905, 0.9192, 0.8868, 0.8813, 0.9271, 0.8691, 0.9508, 0.9044, 0.8868, 0.8813, 0.8725, 0.833, 0.9114, 0.8332, 0.9271, 0.8691, 0.8711, 0.7929, 0.9113, 0.7942, 0.9114, 0.8332, 0.8725, 0.833, 0.9113, 0.7942, 0.9615, 0.8066, 0.9494, 0.8469, 0.9114, 0.8332, 0.9995, 0.8245, 0.9849, 0.8703, 0.9494, 0.8469, 0.9615, 0.8066, 0.9849, 0.8703, 0.9508, 0.9044, 0.9271, 0.8691, 0.9494, 0.8469, 0.9271, 0.8691, 0.9114, 0.8332, 0.9494, 0.8469, 0.9995, 0.1799, 0.961, 0.1921, 0.9485, 0.1516, 0.9846, 0.1341, 0.961, 0.1921, 0.9105, 0.2046, 0.9105, 0.1657, 0.9485, 0.1516, 0.8704, 0.2059, 0.8716, 0.166, 0.9105, 0.1657, 0.9105, 0.2046, 0.8716, 0.166, 0.8858, 0.1178, 0.926, 0.1297, 0.9105, 0.1657, 0.9039, 0.08429, 0.9502, 0.09953, 0.926, 0.1297, 0.8858, 0.1178, 0.9502, 0.09953, 0.9846, 0.1341, 0.9485, 0.1516, 0.926, 0.1297, 0.9485, 0.1516, 0.9105, 0.1657, 0.926, 0.1297, 0.1313, 0.2059, 0.1284, 0.7933, 0.0882, 0.7947, 0.09115, 0.2044, 0.09115, 0.2044, 0.0882, 0.7947, 0.03784, 0.807, 0.0405, 0.1917, 0.0405, 0.1917, 0.03784, 0.807, -0.0003443, 0.825, 0.002025, 0.1794, 0.905, 0.9192, 0.09472, 0.9204, 0.1129, 0.8822, 0.8868, 0.8813, 0.8868, 0.8813, 0.1129, 0.8822, 0.1272, 0.8334, 0.8725, 0.833, 0.8725, 0.833, 0.1272, 0.8334, 0.1284, 0.7933, 0.8711, 0.7929, 0.8711, 0.7929, 0.8704, 0.2059, 0.9105, 0.2046, 0.9113, 0.7942, 0.9113, 0.7942, 0.9105, 0.2046, 0.961, 0.1921, 0.9615, 0.8066, 0.9615, 0.8066, 0.961, 0.1921, 0.9995, 0.1799, 0.9995, 0.8245, 0.8704, 0.2059, 0.1313, 0.2059, 0.1302, 0.1658, 0.8716, 0.166, 0.8716, 0.166, 0.1302, 0.1658, 0.1161, 0.1173, 0.8858, 0.1178, 0.8858, 0.1178, 0.1161, 0.1173, 0.09797, 0.08383, 0.9039, 0.08429, 0.3773, 0.8872, 0.3753, 0.8927, 0.3204, 0.8929, 0.3188, 0.8876, 0.3869, 0.8981, 0.3869, 0.9787, 0.3811, 0.9769, 0.3818, 0.8996, 0.3745, 0.984, 0.3762, 0.9892, 0.3176, 0.9896, 0.3196, 0.9842, 0.3762, 0.9892, 0.3745, 0.984, 0.3779, 0.9828, 0.3808, 0.9873, 0.3808, 0.9873, 0.3779, 0.9828, 0.3802, 0.9804, 0.3846, 0.9837, 0.3846, 0.9837, 0.3802, 0.9804, 0.3811, 0.9769, 0.3869, 0.9787, 0.3753, 0.8927, 0.3773, 0.8872, 0.382, 0.8896, 0.3786, 0.8937, 0.3786, 0.8937, 0.382, 0.8896, 0.3852, 0.8936, 0.3808, 0.8961, 0.3808, 0.8961, 0.3852, 0.8936, 0.3869, 0.8981, 0.3818, 0.8996, 0.3196, 0.9842, 0.3176, 0.9896, 0.3129, 0.9872, 0.3163, 0.9832, 0.3163, 0.9832, 0.3129, 0.9872, 0.3097, 0.9833, 0.3141, 0.9808, 0.3141, 0.9808, 0.3097, 0.9833, 0.308, 0.9788, 0.3131, 0.9773, 0.3188, 0.8876, 0.3204, 0.8929, 0.317, 0.8941, 0.3141, 0.8896, 0.3141, 0.8896, 0.317, 0.8941, 0.3147, 0.8964, 0.3103, 0.8932, 0.3103, 0.8932, 0.3147, 0.8964, 0.3138, 0.9, 0.308, 0.8981, 0.3138, 0.9, 0.3131, 0.9773, 0.308, 0.9788, 0.308, 0.8981, 0.4541, 0.984, 0.3992, 0.9842, 0.3959, 0.9832, 0.3937, 0.9808, 0.3927, 0.9773, 0.3934, 0.9, 0.3943, 0.8964, 0.3966, 0.8941, 0.4, 0.8929, 0.4549, 0.8927, 0.4583, 0.8937, 0.4604, 0.8961, 0.4614, 0.8996, 0.4607, 0.9769, 0.4598, 0.9804, 0.4575, 0.9828, 0.4569, 0.8872, 0.4549, 0.8927, 0.4, 0.8929, 0.3984, 0.8876, 0.4665, 0.8981, 0.4665, 0.9787, 0.4607, 0.9769, 0.4614, 0.8996, 0.4541, 0.984, 0.4558, 0.9892, 0.3972, 0.9896, 0.3992, 0.9842, 0.4558, 0.9892, 0.4541, 0.984, 0.4575, 0.9828, 0.4604, 0.9873, 0.4604, 0.9873, 0.4575, 0.9828, 0.4598, 0.9804, 0.4642, 0.9837, 0.4642, 0.9837, 0.4598, 0.9804, 0.4607, 0.9769, 0.4665, 0.9787, 0.4549, 0.8927, 0.4569, 0.8872, 0.4616, 0.8896, 0.4583, 0.8937, 0.4583, 0.8937, 0.4616, 0.8896, 0.4648, 0.8936, 0.4604, 0.8961, 0.4604, 0.8961, 0.4648, 0.8936, 0.4665, 0.8981, 0.4614, 0.8996, 0.3992, 0.9842, 0.3972, 0.9896, 0.3925, 0.9872, 0.3959, 0.9832, 0.3959, 0.9832, 0.3925, 0.9872, 0.3893, 0.9833, 0.3937, 0.9808, 0.3937, 0.9808, 0.3893, 0.9833, 0.3876, 0.9788, 0.3927, 0.9773, 0.3984, 0.8876, 0.4, 0.8929, 0.3966, 0.8941, 0.3938, 0.8896, 0.3938, 0.8896, 0.3966, 0.8941, 0.3943, 0.8964, 0.3899, 0.8932, 0.3899, 0.8932, 0.3943, 0.8964, 0.3934, 0.9, 0.3876, 0.8981, 0.3934, 0.9, 0.3927, 0.9773, 0.3876, 0.9788, 0.3876, 0.8981, 0.1439, 0.8381, 0.1452, 0.8422, 0.1415, 0.8457, 0.1377, 0.8438, 0.1377, 0.8438, 0.1415, 0.8457, 0.1418, 0.8508, 0.1377, 0.8522, 0.1377, 0.8522, 0.1418, 0.8508, 0.1452, 0.8546, 0.1432, 0.8584, 0.1432, 0.8584, 0.1452, 0.8546, 0.1503, 0.8546, 0.1516, 0.8587, 0.1516, 0.8587, 0.1503, 0.8546, 0.1539, 0.8511, 0.1578, 0.853, 0.1578, 0.853, 0.1539, 0.8511, 0.1536, 0.8459, 0.1578, 0.8446, 0.1415, 0.8457, 0.1452, 0.8422, 0.1502, 0.8421, 0.1536, 0.8459, 0.1539, 0.8511, 0.1503, 0.8546, 0.1452, 0.8546, 0.1418, 0.8508, 0.1578, 0.8446, 0.1536, 0.8459, 0.1502, 0.8421, 0.1523, 0.8383, 0.1523, 0.8383, 0.1502, 0.8421, 0.1452, 0.8422, 0.1439, 0.8381, 0.1357, 0.8144, 0.1404, 0.8167, 0.1407, 0.8226, 0.1359, 0.8245, 0.1359, 0.8245, 0.1407, 0.8226, 0.1455, 0.8264, 0.1434, 0.8311, 0.1434, 0.8311, 0.1455, 0.8264, 0.1517, 0.8265, 0.1534, 0.8314, 0.1534, 0.8314, 0.1517, 0.8265, 0.1558, 0.8219, 0.1605, 0.8241, 0.1605, 0.8241, 0.1558, 0.8219, 0.1556, 0.8159, 0.1605, 0.8141, 0.1605, 0.8141, 0.1556, 0.8159, 0.1509, 0.812, 0.153, 0.8072, 0.1407, 0.8226, 0.1404, 0.8167, 0.1446, 0.8122, 0.1509, 0.812, 0.1556, 0.8159, 0.1558, 0.8219, 0.1517, 0.8265, 0.1455, 0.8264, 0.153, 0.8072, 0.1509, 0.812, 0.1446, 0.8122, 0.1429, 0.8073, 0.1429, 0.8073, 0.1446, 0.8122, 0.1404, 0.8167, 0.1357, 0.8144, 0.1517, 0.7984, 0.1504, 0.7943, 0.154, 0.7908, 0.1579, 0.7927, 0.1579, 0.7927, 0.154, 0.7908, 0.1537, 0.7857, 0.1579, 0.7843, 0.1579, 0.7843, 0.1537, 0.7857, 0.1503, 0.7818, 0.1524, 0.7781, 0.1524, 0.7781, 0.1503, 0.7818, 0.1453, 0.7819, 0.144, 0.7778, 0.144, 0.7778, 0.1453, 0.7819, 0.1416, 0.7854, 0.1378, 0.7835, 0.1378, 0.7835, 0.1416, 0.7854, 0.1419, 0.7906, 0.1378, 0.7919, 0.154, 0.7908, 0.1504, 0.7943, 0.1453, 0.7944, 0.1419, 0.7906, 0.1416, 0.7854, 0.1453, 0.7819, 0.1503, 0.7818, 0.1537, 0.7857, 0.1378, 0.7919, 0.1419, 0.7906, 0.1453, 0.7944, 0.1433, 0.7982, 0.1433, 0.7982, 0.1453, 0.7944, 0.1504, 0.7943, 0.1517, 0.7984, 0.144, 0.7487, 0.1456, 0.7537, 0.1412, 0.7579, 0.1366, 0.7555, 0.1366, 0.7555, 0.1412, 0.7579, 0.1416, 0.764, 0.1366, 0.7656, 0.1366, 0.7656, 0.1416, 0.764, 0.1457, 0.7686, 0.1432, 0.7732, 0.1432, 0.7732, 0.1457, 0.7686, 0.1518, 0.7685, 0.1533, 0.7735, 0.1533, 0.7735, 0.1518, 0.7685, 0.1561, 0.7643, 0.1607, 0.7666, 0.1607, 0.7666, 0.1561, 0.7643, 0.1558, 0.7581, 0.1607, 0.7565, 0.1412, 0.7579, 0.1456, 0.7537, 0.1517, 0.7536, 0.1558, 0.7581, 0.1561, 0.7643, 0.1518, 0.7685, 0.1457, 0.7686, 0.1416, 0.764, 0.1607, 0.7565, 0.1558, 0.7581, 0.1517, 0.7536, 0.1542, 0.749, 0.1542, 0.749, 0.1517, 0.7536, 0.1456, 0.7537, 0.144, 0.7487, 0.04309, 0.7788, 0.04614, 0.7859, 0.04605, 0.7859, 0.03889, 0.783, 0.03889, 0.783, 0.04605, 0.7859, 0.04596, 0.7859, 0.03889, 0.789, 0.03889, 0.789, 0.04596, 0.7859, 0.04593, 0.786, 0.04309, 0.7932, 0.04309, 0.7932, 0.04593, 0.786, 0.04597, 0.7861, 0.04901, 0.7932, 0.04901, 0.7932, 0.04597, 0.7861, 0.04606, 0.7861, 0.0532, 0.789, 0.0532, 0.789, 0.04606, 0.7861, 0.04614, 0.7861, 0.0532, 0.783, 0.04605, 0.7859, 0.04614, 0.7859, 0.04618, 0.786, 0.04614, 0.7861, 0.04606, 0.7861, 0.04597, 0.7861, 0.04593, 0.786, 0.04596, 0.7859, 0.0532, 0.783, 0.04614, 0.7861, 0.04618, 0.786, 0.04902, 0.7789, 0.04902, 0.7789, 0.04618, 0.786, 0.04614, 0.7859, 0.04309, 0.7788, 0.05761, 0.7556, 0.05265, 0.7572, 0.04843, 0.7528, 0.05079, 0.7482, 0.05079, 0.7482, 0.04843, 0.7528, 0.04228, 0.7531, 0.04067, 0.7482, 0.04067, 0.7482, 0.04228, 0.7531, 0.0377, 0.7572, 0.03314, 0.7548, 0.03314, 0.7548, 0.0377, 0.7572, 0.0378, 0.7633, 0.03284, 0.7649, 0.03284, 0.7649, 0.0378, 0.7633, 0.04202, 0.7677, 0.03966, 0.7723, 0.03966, 0.7723, 0.04202, 0.7677, 0.04817, 0.7674, 0.04977, 0.7723, 0.04843, 0.7528, 0.05265, 0.7572, 0.05275, 0.7632, 0.04817, 0.7674, 0.04202, 0.7677, 0.0378, 0.7633, 0.0377, 0.7572, 0.04228, 0.7531, 0.04977, 0.7723, 0.04817, 0.7674, 0.05275, 0.7632, 0.05731, 0.7657, 0.05731, 0.7657, 0.05275, 0.7632, 0.05265, 0.7572, 0.05761, 0.7556, 0.189, 0.8543, 0.1851, 0.8525, 0.1848, 0.8474, 0.1888, 0.8459, 0.1888, 0.8459, 0.1848, 0.8474, 0.1809, 0.8439, 0.1828, 0.84, 0.1828, 0.84, 0.1809, 0.8439, 0.1757, 0.8441, 0.1743, 0.84, 0.1743, 0.84, 0.1757, 0.8441, 0.1722, 0.8478, 0.1683, 0.8459, 0.1683, 0.8459, 0.1722, 0.8478, 0.1725, 0.8527, 0.1685, 0.8543, 0.1685, 0.8543, 0.1725, 0.8527, 0.1765, 0.8559, 0.1748, 0.8598, 0.1848, 0.8474, 0.1851, 0.8525, 0.1817, 0.8561, 0.1765, 0.8559, 0.1725, 0.8527, 0.1722, 0.8478, 0.1757, 0.8441, 0.1809, 0.8439, 0.1748, 0.8598, 0.1765, 0.8559, 0.1817, 0.8561, 0.183, 0.8602, 0.183, 0.8602, 0.1817, 0.8561, 0.1851, 0.8525, 0.189, 0.8543, 0.1786, 0.8045, 0.1802, 0.8094, 0.1758, 0.8137, 0.1712, 0.8113, 0.1712, 0.8113, 0.1758, 0.8137, 0.1762, 0.8198, 0.1712, 0.8214, 0.1712, 0.8214, 0.1762, 0.8198, 0.1803, 0.8244, 0.1778, 0.829, 0.1778, 0.829, 0.1803, 0.8244, 0.1864, 0.8243, 0.1879, 0.8293, 0.1879, 0.8293, 0.1864, 0.8243, 0.1907, 0.8201, 0.1953, 0.8224, 0.1953, 0.8224, 0.1907, 0.8201, 0.1904, 0.8139, 0.1953, 0.8123, 0.1758, 0.8137, 0.1802, 0.8094, 0.1863, 0.8093, 0.1904, 0.8139, 0.1907, 0.8201, 0.1864, 0.8243, 0.1803, 0.8244, 0.1762, 0.8198, 0.1953, 0.8123, 0.1904, 0.8139, 0.1863, 0.8093, 0.1888, 0.8048, 0.1888, 0.8048, 0.1863, 0.8093, 0.1802, 0.8094, 0.1786, 0.8045, 0.1901, 0.7852, 0.1859, 0.7866, 0.1825, 0.7827, 0.1846, 0.779, 0.1846, 0.779, 0.1825, 0.7827, 0.1775, 0.7828, 0.1762, 0.7787, 0.1762, 0.7787, 0.1775, 0.7828, 0.1738, 0.7863, 0.17, 0.7844, 0.17, 0.7844, 0.1738, 0.7863, 0.1741, 0.7915, 0.17, 0.7928, 0.17, 0.7928, 0.1741, 0.7915, 0.1775, 0.7953, 0.1755, 0.7991, 0.1755, 0.7991, 0.1775, 0.7953, 0.1826, 0.7952, 0.1839, 0.7993, 0.1825, 0.7827, 0.1859, 0.7866, 0.1862, 0.7917, 0.1826, 0.7952, 0.1775, 0.7953, 0.1741, 0.7915, 0.1738, 0.7863, 0.1775, 0.7828, 0.1839, 0.7993, 0.1826, 0.7952, 0.1862, 0.7917, 0.1901, 0.7936, 0.1901, 0.7936, 0.1862, 0.7917, 0.1859, 0.7866, 0.1901, 0.7852, 0.1753, 0.746, 0.1769, 0.751, 0.1725, 0.7552, 0.1679, 0.7528, 0.1679, 0.7528, 0.1725, 0.7552, 0.1728, 0.7613, 0.1679, 0.7629, 0.1679, 0.7629, 0.1728, 0.7613, 0.1769, 0.7659, 0.1745, 0.7705, 0.1745, 0.7705, 0.1769, 0.7659, 0.183, 0.7658, 0.1846, 0.7708, 0.1846, 0.7708, 0.183, 0.7658, 0.1874, 0.7616, 0.192, 0.764, 0.192, 0.764, 0.1874, 0.7616, 0.187, 0.7554, 0.192, 0.7538, 0.1725, 0.7552, 0.1769, 0.751, 0.1829, 0.7509, 0.187, 0.7554, 0.1874, 0.7616, 0.183, 0.7658, 0.1769, 0.7659, 0.1728, 0.7613, 0.192, 0.7538, 0.187, 0.7554, 0.1829, 0.7509, 0.1854, 0.7463, 0.1854, 0.7463, 0.1829, 0.7509, 0.1769, 0.751, 0.1753, 0.746, 0.1985, 0.846, 0.2024, 0.8478, 0.2026, 0.8529, 0.1985, 0.8544, 0.1985, 0.8544, 0.2026, 0.8529, 0.2065, 0.8561, 0.2048, 0.86, 0.2048, 0.86, 0.2065, 0.8561, 0.2117, 0.8559, 0.2132, 0.86, 0.2132, 0.86, 0.2117, 0.8559, 0.2152, 0.8522, 0.2191, 0.8541, 0.2191, 0.8541, 0.2152, 0.8522, 0.215, 0.8473, 0.219, 0.8457, 0.219, 0.8457, 0.215, 0.8473, 0.211, 0.8441, 0.2127, 0.8402, 0.2026, 0.8529, 0.2024, 0.8478, 0.2058, 0.8441, 0.211, 0.8441, 0.215, 0.8473, 0.2152, 0.8522, 0.2117, 0.8559, 0.2065, 0.8561, 0.2127, 0.8402, 0.211, 0.8441, 0.2058, 0.8441, 0.2044, 0.84, 0.2044, 0.84, 0.2058, 0.8441, 0.2024, 0.8478, 0.1985, 0.846, 0.2093, 0.8063, 0.2109, 0.8112, 0.2065, 0.8155, 0.2019, 0.8131, 0.2019, 0.8131, 0.2065, 0.8155, 0.2068, 0.8216, 0.2019, 0.8232, 0.2019, 0.8232, 0.2068, 0.8216, 0.211, 0.8262, 0.2085, 0.8308, 0.2085, 0.8308, 0.211, 0.8262, 0.217, 0.8261, 0.2186, 0.8311, 0.2186, 0.8311, 0.217, 0.8261, 0.2214, 0.8219, 0.226, 0.8242, 0.226, 0.8242, 0.2214, 0.8219, 0.2211, 0.8157, 0.226, 0.8141, 0.2065, 0.8155, 0.2109, 0.8112, 0.2169, 0.8111, 0.2211, 0.8157, 0.2214, 0.8219, 0.217, 0.8261, 0.211, 0.8262, 0.2068, 0.8216, 0.226, 0.8141, 0.2211, 0.8157, 0.2169, 0.8111, 0.2194, 0.8066, 0.2194, 0.8066, 0.2169, 0.8111, 0.2109, 0.8112, 0.2093, 0.8063, 0.2212, 0.7843, 0.2171, 0.7857, 0.2137, 0.7818, 0.2157, 0.7781, 0.2157, 0.7781, 0.2137, 0.7818, 0.2086, 0.7819, 0.2073, 0.7778, 0.2073, 0.7778, 0.2086, 0.7819, 0.205, 0.7854, 0.2012, 0.7835, 0.2012, 0.7835, 0.205, 0.7854, 0.2053, 0.7906, 0.2012, 0.7919, 0.2012, 0.7919, 0.2053, 0.7906, 0.2087, 0.7944, 0.2066, 0.7982, 0.2066, 0.7982, 0.2087, 0.7944, 0.2137, 0.7943, 0.215, 0.7984, 0.2137, 0.7818, 0.2171, 0.7857, 0.2174, 0.7908, 0.2137, 0.7943, 0.2087, 0.7944, 0.2053, 0.7906, 0.205, 0.7854, 0.2086, 0.7819, 0.215, 0.7984, 0.2137, 0.7943, 0.2174, 0.7908, 0.2212, 0.7927, 0.2212, 0.7927, 0.2174, 0.7908, 0.2171, 0.7857, 0.2212, 0.7843, 0.2094, 0.7487, 0.211, 0.7537, 0.2066, 0.7579, 0.202, 0.7555, 0.202, 0.7555, 0.2066, 0.7579, 0.2069, 0.764, 0.202, 0.7656, 0.202, 0.7656, 0.2069, 0.764, 0.211, 0.7686, 0.2086, 0.7732, 0.2086, 0.7732, 0.211, 0.7686, 0.2171, 0.7685, 0.2187, 0.7735, 0.2187, 0.7735, 0.2171, 0.7685, 0.2215, 0.7643, 0.2261, 0.7667, 0.2261, 0.7667, 0.2215, 0.7643, 0.2211, 0.7581, 0.2261, 0.7565, 0.2066, 0.7579, 0.211, 0.7537, 0.217, 0.7536, 0.2211, 0.7581, 0.2215, 0.7643, 0.2171, 0.7685, 0.211, 0.7686, 0.2069, 0.764, 0.2261, 0.7565, 0.2211, 0.7581, 0.217, 0.7536, 0.2195, 0.749, 0.2195, 0.749, 0.217, 0.7536, 0.211, 0.7537, 0.2094, 0.7487, 0.3955, 0.8445, 0.3914, 0.8458, 0.388, 0.842, 0.3901, 0.8382, 0.3901, 0.8382, 0.388, 0.842, 0.3829, 0.8421, 0.3816, 0.838, 0.3816, 0.838, 0.3829, 0.8421, 0.3793, 0.8456, 0.3755, 0.8437, 0.3755, 0.8437, 0.3793, 0.8456, 0.3796, 0.8507, 0.3755, 0.8521, 0.3755, 0.8521, 0.3796, 0.8507, 0.383, 0.8545, 0.3809, 0.8583, 0.3809, 0.8583, 0.383, 0.8545, 0.3881, 0.8545, 0.3894, 0.8586, 0.388, 0.842, 0.3914, 0.8458, 0.3917, 0.851, 0.3881, 0.8545, 0.383, 0.8545, 0.3796, 0.8507, 0.3793, 0.8456, 0.3829, 0.8421, 0.3894, 0.8586, 0.3881, 0.8545, 0.3917, 0.851, 0.3955, 0.8529, 0.3955, 0.8529, 0.3917, 0.851, 0.3914, 0.8458, 0.3955, 0.8445, 0.3719, 0.813, 0.3766, 0.8152, 0.3769, 0.8212, 0.3721, 0.8231, 0.3721, 0.8231, 0.3769, 0.8212, 0.3817, 0.825, 0.3796, 0.8297, 0.3796, 0.8297, 0.3817, 0.825, 0.3879, 0.825, 0.3896, 0.8299, 0.3896, 0.8299, 0.3879, 0.825, 0.392, 0.8205, 0.3967, 0.8227, 0.3967, 0.8227, 0.392, 0.8205, 0.3918, 0.8145, 0.3967, 0.8126, 0.3967, 0.8126, 0.3918, 0.8145, 0.3871, 0.8106, 0.3892, 0.8058, 0.3769, 0.8212, 0.3766, 0.8152, 0.3808, 0.8108, 0.3871, 0.8106, 0.3918, 0.8145, 0.392, 0.8205, 0.3879, 0.825, 0.3817, 0.825, 0.3892, 0.8058, 0.3871, 0.8106, 0.3808, 0.8108, 0.3791, 0.8059, 0.3791, 0.8059, 0.3808, 0.8108, 0.3766, 0.8152, 0.3719, 0.813, 0.3947, 0.7799, 0.3906, 0.7812, 0.3872, 0.7774, 0.3892, 0.7736, 0.3892, 0.7736, 0.3872, 0.7774, 0.3821, 0.7775, 0.3808, 0.7734, 0.3808, 0.7734, 0.3821, 0.7775, 0.3785, 0.781, 0.3747, 0.779, 0.3747, 0.779, 0.3785, 0.781, 0.3788, 0.7861, 0.3747, 0.7875, 0.3747, 0.7875, 0.3788, 0.7861, 0.3822, 0.7899, 0.3801, 0.7937, 0.3801, 0.7937, 0.3822, 0.7899, 0.3872, 0.7898, 0.3886, 0.794, 0.3872, 0.7774, 0.3906, 0.7812, 0.3909, 0.7863, 0.3872, 0.7898, 0.3822, 0.7899, 0.3788, 0.7861, 0.3785, 0.781, 0.3821, 0.7775, 0.3886, 0.794, 0.3872, 0.7898, 0.3909, 0.7863, 0.3947, 0.7883, 0.3947, 0.7883, 0.3909, 0.7863, 0.3906, 0.7812, 0.3947, 0.7799, 0.3787, 0.7377, 0.3803, 0.7426, 0.376, 0.7468, 0.3713, 0.7445, 0.3713, 0.7445, 0.376, 0.7468, 0.3763, 0.753, 0.3713, 0.7546, 0.3713, 0.7546, 0.3763, 0.753, 0.3804, 0.7576, 0.3779, 0.7621, 0.3779, 0.7621, 0.3804, 0.7576, 0.3865, 0.7575, 0.388, 0.7624, 0.388, 0.7624, 0.3865, 0.7575, 0.3908, 0.7533, 0.3955, 0.7556, 0.3955, 0.7556, 0.3908, 0.7533, 0.3905, 0.7471, 0.3955, 0.7455, 0.376, 0.7468, 0.3803, 0.7426, 0.3864, 0.7425, 0.3905, 0.7471, 0.3908, 0.7533, 0.3865, 0.7575, 0.3804, 0.7576, 0.3763, 0.753, 0.3955, 0.7455, 0.3905, 0.7471, 0.3864, 0.7425, 0.3889, 0.738, 0.3889, 0.738, 0.3864, 0.7425, 0.3803, 0.7426, 0.3787, 0.7377, 0.2478, 0.79, 0.2549, 0.7869, 0.2548, 0.787, 0.252, 0.7942, 0.252, 0.7942, 0.2548, 0.787, 0.2549, 0.7871, 0.2579, 0.7942, 0.2579, 0.7942, 0.2549, 0.7871, 0.255, 0.7871, 0.2621, 0.79, 0.2621, 0.79, 0.255, 0.7871, 0.255, 0.7871, 0.2621, 0.7841, 0.2621, 0.7841, 0.255, 0.7871, 0.2551, 0.787, 0.2579, 0.7799, 0.2579, 0.7799, 0.2551, 0.787, 0.255, 0.7869, 0.252, 0.7798, 0.2548, 0.787, 0.2549, 0.7869, 0.255, 0.7869, 0.255, 0.7869, 0.2551, 0.787, 0.255, 0.7871, 0.255, 0.7871, 0.2549, 0.7871, 0.252, 0.7798, 0.255, 0.7869, 0.255, 0.7869, 0.2478, 0.784, 0.2478, 0.784, 0.255, 0.7869, 0.2549, 0.7869, 0.2478, 0.79, 0.254, 0.7462, 0.2556, 0.7512, 0.2512, 0.7554, 0.2466, 0.7531, 0.2466, 0.7531, 0.2512, 0.7554, 0.2515, 0.7616, 0.2466, 0.7632, 0.2466, 0.7632, 0.2515, 0.7616, 0.2557, 0.7662, 0.2532, 0.7707, 0.2532, 0.7707, 0.2557, 0.7662, 0.2617, 0.766, 0.2633, 0.771, 0.2633, 0.771, 0.2617, 0.766, 0.2661, 0.7618, 0.2707, 0.7642, 0.2707, 0.7642, 0.2661, 0.7618, 0.2658, 0.7557, 0.2707, 0.7541, 0.2512, 0.7554, 0.2556, 0.7512, 0.2616, 0.7511, 0.2658, 0.7557, 0.2661, 0.7618, 0.2617, 0.766, 0.2557, 0.7662, 0.2515, 0.7616, 0.2707, 0.7541, 0.2658, 0.7557, 0.2616, 0.7511, 0.2641, 0.7465, 0.2641, 0.7465, 0.2616, 0.7511, 0.2556, 0.7512, 0.254, 0.7462, 0.428, 0.844, 0.4239, 0.8454, 0.4202, 0.842, 0.422, 0.838, 0.422, 0.838, 0.4202, 0.842, 0.4149, 0.8422, 0.4136, 0.838, 0.4136, 0.838, 0.4149, 0.8422, 0.4113, 0.8456, 0.4074, 0.8437, 0.4074, 0.8437, 0.4113, 0.8456, 0.4115, 0.8507, 0.4074, 0.8521, 0.4074, 0.8521, 0.4115, 0.8507, 0.4151, 0.8542, 0.4133, 0.8581, 0.4133, 0.8581, 0.4151, 0.8542, 0.4203, 0.8538, 0.4217, 0.8578, 0.4202, 0.842, 0.4239, 0.8454, 0.4241, 0.8503, 0.4203, 0.8538, 0.4151, 0.8542, 0.4115, 0.8507, 0.4113, 0.8456, 0.4149, 0.8422, 0.4217, 0.8578, 0.4203, 0.8538, 0.4241, 0.8503, 0.4278, 0.8524, 0.4278, 0.8524, 0.4241, 0.8503, 0.4239, 0.8454, 0.428, 0.844, 0.415, 0.8046, 0.4165, 0.8095, 0.4122, 0.8137, 0.4076, 0.8114, 0.4076, 0.8114, 0.4122, 0.8137, 0.4125, 0.8199, 0.4076, 0.8215, 0.4076, 0.8215, 0.4125, 0.8199, 0.4166, 0.8245, 0.4141, 0.829, 0.4141, 0.829, 0.4166, 0.8245, 0.4227, 0.8244, 0.4243, 0.8293, 0.4243, 0.8293, 0.4227, 0.8244, 0.4271, 0.8202, 0.4317, 0.8225, 0.4317, 0.8225, 0.4271, 0.8202, 0.4267, 0.814, 0.4317, 0.8124, 0.4122, 0.8137, 0.4165, 0.8095, 0.4226, 0.8094, 0.4267, 0.814, 0.4271, 0.8202, 0.4227, 0.8244, 0.4166, 0.8245, 0.4125, 0.8199, 0.4317, 0.8124, 0.4267, 0.814, 0.4226, 0.8094, 0.4251, 0.8049, 0.4251, 0.8049, 0.4226, 0.8094, 0.4165, 0.8095, 0.415, 0.8046, 0.4181, 0.7928, 0.4168, 0.7887, 0.4204, 0.7852, 0.4243, 0.7872, 0.4243, 0.7872, 0.4204, 0.7852, 0.4201, 0.7801, 0.4243, 0.7788, 0.4243, 0.7788, 0.4201, 0.7801, 0.4167, 0.7763, 0.4188, 0.7725, 0.4188, 0.7725, 0.4167, 0.7763, 0.4117, 0.7764, 0.4104, 0.7722, 0.4104, 0.7722, 0.4117, 0.7764, 0.408, 0.7799, 0.4042, 0.7779, 0.4042, 0.7779, 0.408, 0.7799, 0.4083, 0.785, 0.4042, 0.7863, 0.4204, 0.7852, 0.4168, 0.7887, 0.4117, 0.7888, 0.4083, 0.785, 0.408, 0.7799, 0.4117, 0.7764, 0.4167, 0.7763, 0.4201, 0.7801, 0.4042, 0.7863, 0.4083, 0.785, 0.4117, 0.7888, 0.4097, 0.7926, 0.4097, 0.7926, 0.4117, 0.7888, 0.4168, 0.7887, 0.4181, 0.7928, 0.413, 0.7388, 0.4146, 0.7438, 0.4102, 0.748, 0.4056, 0.7456, 0.4056, 0.7456, 0.4102, 0.748, 0.4106, 0.7541, 0.4056, 0.7557, 0.4056, 0.7557, 0.4106, 0.7541, 0.4147, 0.7587, 0.4122, 0.7633, 0.4122, 0.7633, 0.4147, 0.7587, 0.4207, 0.7586, 0.4223, 0.7636, 0.4223, 0.7636, 0.4207, 0.7586, 0.4251, 0.7544, 0.4297, 0.7567, 0.4297, 0.7567, 0.4251, 0.7544, 0.4248, 0.7482, 0.4297, 0.7466, 0.4102, 0.748, 0.4146, 0.7438, 0.4207, 0.7437, 0.4248, 0.7482, 0.4251, 0.7544, 0.4207, 0.7586, 0.4147, 0.7587, 0.4106, 0.7541, 0.4297, 0.7466, 0.4248, 0.7482, 0.4207, 0.7437, 0.4231, 0.7391, 0.4231, 0.7391, 0.4207, 0.7437, 0.4146, 0.7438, 0.413, 0.7388, 0.4559, 0.8575, 0.4546, 0.8533, 0.4582, 0.8498, 0.4621, 0.8518, 0.4621, 0.8518, 0.4582, 0.8498, 0.458, 0.8447, 0.4621, 0.8434, 0.4621, 0.8434, 0.458, 0.8447, 0.4545, 0.8409, 0.4566, 0.8371, 0.4566, 0.8371, 0.4545, 0.8409, 0.4495, 0.841, 0.4482, 0.8369, 0.4482, 0.8369, 0.4495, 0.841, 0.4459, 0.8445, 0.442, 0.8425, 0.442, 0.8425, 0.4459, 0.8445, 0.4461, 0.8496, 0.442, 0.8509, 0.4582, 0.8498, 0.4546, 0.8533, 0.4496, 0.8534, 0.4461, 0.8496, 0.4459, 0.8445, 0.4495, 0.841, 0.4545, 0.8409, 0.458, 0.8447, 0.442, 0.8509, 0.4461, 0.8496, 0.4496, 0.8534, 0.4475, 0.8572, 0.4475, 0.8572, 0.4496, 0.8534, 0.4546, 0.8533, 0.4559, 0.8575, 0.4422, 0.8214, 0.4471, 0.8198, 0.4514, 0.8242, 0.449, 0.8288, 0.449, 0.8288, 0.4514, 0.8242, 0.4575, 0.8239, 0.4591, 0.8288, 0.4591, 0.8288, 0.4575, 0.8239, 0.4621, 0.8197, 0.4667, 0.8222, 0.4667, 0.8222, 0.4621, 0.8197, 0.462, 0.8137, 0.467, 0.8121, 0.467, 0.8121, 0.462, 0.8137, 0.4578, 0.8093, 0.4601, 0.8047, 0.4601, 0.8047, 0.4578, 0.8093, 0.4516, 0.8096, 0.45, 0.8047, 0.4514, 0.8242, 0.4471, 0.8198, 0.447, 0.8138, 0.4516, 0.8096, 0.4578, 0.8093, 0.462, 0.8137, 0.4621, 0.8197, 0.4575, 0.8239, 0.45, 0.8047, 0.4516, 0.8096, 0.447, 0.8138, 0.4425, 0.8113, 0.4425, 0.8113, 0.447, 0.8138, 0.4471, 0.8198, 0.4422, 0.8214, 0.4617, 0.7776, 0.4576, 0.779, 0.4541, 0.7751, 0.4562, 0.7714, 0.4562, 0.7714, 0.4541, 0.7751, 0.4491, 0.7752, 0.4478, 0.7711, 0.4478, 0.7711, 0.4491, 0.7752, 0.4455, 0.7787, 0.4416, 0.7768, 0.4416, 0.7768, 0.4455, 0.7787, 0.4457, 0.7839, 0.4416, 0.7852, 0.4416, 0.7852, 0.4457, 0.7839, 0.4492, 0.7877, 0.4471, 0.7914, 0.4471, 0.7914, 0.4492, 0.7877, 0.4542, 0.7876, 0.4555, 0.7917, 0.4541, 0.7751, 0.4576, 0.779, 0.4578, 0.7841, 0.4542, 0.7876, 0.4492, 0.7877, 0.4457, 0.7839, 0.4455, 0.7787, 0.4491, 0.7752, 0.4555, 0.7917, 0.4542, 0.7876, 0.4578, 0.7841, 0.4617, 0.786, 0.4617, 0.786, 0.4578, 0.7841, 0.4576, 0.779, 0.4617, 0.7776, 0.4478, 0.7343, 0.4493, 0.7392, 0.445, 0.7435, 0.4404, 0.7411, 0.4404, 0.7411, 0.445, 0.7435, 0.4453, 0.7496, 0.4404, 0.7512, 0.4404, 0.7512, 0.4453, 0.7496, 0.4494, 0.7542, 0.4469, 0.7587, 0.4469, 0.7587, 0.4494, 0.7542, 0.4555, 0.7541, 0.4571, 0.7591, 0.4571, 0.7591, 0.4555, 0.7541, 0.4599, 0.7499, 0.4645, 0.7522, 0.4645, 0.7522, 0.4599, 0.7499, 0.4595, 0.7437, 0.4645, 0.7421, 0.445, 0.7435, 0.4493, 0.7392, 0.4554, 0.7391, 0.4595, 0.7437, 0.4599, 0.7499, 0.4555, 0.7541, 0.4494, 0.7542, 0.4453, 0.7496, 0.4645, 0.7421, 0.4595, 0.7437, 0.4554, 0.7391, 0.4579, 0.7346, 0.4579, 0.7346, 0.4554, 0.7391, 0.4493, 0.7392, 0.4478, 0.7343, 0.02596, 0.8059, 0.03102, 0.8146, 0.02089, 0.8146, 0.03609, 0.8234, 0.04115, 0.8146, 0.04621, 0.8234, 0.107, 0.8059, 0.1121, 0.8146, 0.1019, 0.8146, 0.08673, 0.8059, 0.09179, 0.8146, 0.08167, 0.8146, 0.06647, 0.8059, 0.07154, 0.8146, 0.06141, 0.8146, 0.03609, 0.8234, 0.04621, 0.8234, 0.04115, 0.8322, 0.01583, 0.8234, 0.02596, 0.8234, 0.02089, 0.8322, 0.09686, 0.8234, 0.107, 0.8234, 0.1019, 0.8322, 0.0766, 0.8234, 0.08673, 0.8234, 0.08167, 0.8322, 0.05634, 0.8234, 0.06647, 0.8234, 0.06141, 0.8322, 0.03609, 0.8234, 0.04115, 0.8322, 0.03102, 0.8322, 0.01583, 0.8234, 0.02089, 0.8322, 0.01076, 0.8322, 0.09686, 0.8234, 0.1019, 0.8322, 0.09179, 0.8322, 0.0766, 0.8234, 0.08167, 0.8322, 0.07154, 0.8322, 0.05634, 0.8234, 0.06141, 0.8322, 0.05128, 0.8322, 0.02596, 0.841, 0.03609, 0.841, 0.03102, 0.8497, 0.005698, 0.841, 0.01583, 0.841, 0.01076, 0.8497, 0.08673, 0.841, 0.09686, 0.841, 0.09179, 0.8497, 0.06647, 0.841, 0.0766, 0.841, 0.07154, 0.8497, 0.04621, 0.841, 0.05634, 0.841, 0.05128, 0.8497, 0.05128, 0.8497, 0.06141, 0.8497, 0.05634, 0.8585, 0.05128, 0.8497, 0.05634, 0.841, 0.06141, 0.8497, 0.05634, 0.841, 0.06647, 0.841, 0.06141, 0.8497, 0.07154, 0.8497, 0.08167, 0.8497, 0.0766, 0.8585, 0.07154, 0.8497, 0.0766, 0.841, 0.08167, 0.8497, 0.0766, 0.841, 0.08673, 0.841, 0.08167, 0.8497, 0.09179, 0.8497, 0.1019, 0.8497, 0.09686, 0.8585, 0.09179, 0.8497, 0.09686, 0.841, 0.1019, 0.8497, 0.09686, 0.841, 0.107, 0.841, 0.1019, 0.8497, 0.01076, 0.8497, 0.02089, 0.8497, 0.01583, 0.8585, 0.01076, 0.8497, 0.01583, 0.841, 0.02089, 0.8497, 0.01583, 0.841, 0.02596, 0.841, 0.02089, 0.8497, 0.03102, 0.8497, 0.04115, 0.8497, 0.03609, 0.8585, 0.03102, 0.8497, 0.03609, 0.841, 0.04115, 0.8497, 0.03609, 0.841, 0.04621, 0.841, 0.04115, 0.8497, 0.05128, 0.8322, 0.05634, 0.841, 0.04621, 0.841, 0.05128, 0.8322, 0.06141, 0.8322, 0.05634, 0.841, 0.06141, 0.8322, 0.06647, 0.841, 0.05634, 0.841, 0.07154, 0.8322, 0.0766, 0.841, 0.06647, 0.841, 0.07154, 0.8322, 0.08167, 0.8322, 0.0766, 0.841, 0.08167, 0.8322, 0.08673, 0.841, 0.0766, 0.841, 0.09179, 0.8322, 0.09686, 0.841, 0.08673, 0.841, 0.09179, 0.8322, 0.1019, 0.8322, 0.09686, 0.841, 0.1019, 0.8322, 0.107, 0.841, 0.09686, 0.841, 0.01076, 0.8322, 0.01583, 0.841, 0.005698, 0.841, 0.01076, 0.8322, 0.02089, 0.8322, 0.01583, 0.841, 0.02089, 0.8322, 0.02596, 0.841, 0.01583, 0.841, 0.03102, 0.8322, 0.03609, 0.841, 0.02596, 0.841, 0.03102, 0.8322, 0.04115, 0.8322, 0.03609, 0.841, 0.04115, 0.8322, 0.04621, 0.841, 0.03609, 0.841, 0.06141, 0.8322, 0.07154, 0.8322, 0.06647, 0.841, 0.06141, 0.8322, 0.06647, 0.8234, 0.07154, 0.8322, 0.06647, 0.8234, 0.0766, 0.8234, 0.07154, 0.8322, 0.08167, 0.8322, 0.09179, 0.8322, 0.08673, 0.841, 0.08167, 0.8322, 0.08673, 0.8234, 0.09179, 0.8322, 0.08673, 0.8234, 0.09686, 0.8234, 0.09179, 0.8322, 0.1019, 0.8322, 0.1121, 0.8322, 0.107, 0.841, 0.1019, 0.8322, 0.107, 0.8234, 0.1121, 0.8322, 0.107, 0.8234, 0.1171, 0.8234, 0.1121, 0.8322, 0.02089, 0.8322, 0.03102, 0.8322, 0.02596, 0.841, 0.02089, 0.8322, 0.02596, 0.8234, 0.03102, 0.8322, 0.02596, 0.8234, 0.03609, 0.8234, 0.03102, 0.8322, 0.04115, 0.8322, 0.05128, 0.8322, 0.04621, 0.841, 0.04115, 0.8322, 0.04621, 0.8234, 0.05128, 0.8322, 0.04621, 0.8234, 0.05634, 0.8234, 0.05128, 0.8322, 0.06141, 0.8146, 0.06647, 0.8234, 0.05634, 0.8234, 0.06141, 0.8146, 0.07154, 0.8146, 0.06647, 0.8234, 0.07154, 0.8146, 0.0766, 0.8234, 0.06647, 0.8234, 0.08167, 0.8146, 0.08673, 0.8234, 0.0766, 0.8234, 0.08167, 0.8146, 0.09179, 0.8146, 0.08673, 0.8234, 0.09179, 0.8146, 0.09686, 0.8234, 0.08673, 0.8234, 0.1019, 0.8146, 0.107, 0.8234, 0.09686, 0.8234, 0.1019, 0.8146, 0.1121, 0.8146, 0.107, 0.8234, 0.1121, 0.8146, 0.1171, 0.8234, 0.107, 0.8234, 0.04621, 0.8234, 0.05128, 0.8146, 0.05634, 0.8234, 0.04621, 0.8234, 0.04115, 0.8146, 0.05128, 0.8146, 0.04115, 0.8146, 0.04621, 0.8059, 0.05128, 0.8146, 0.02089, 0.8146, 0.02596, 0.8234, 0.01583, 0.8234, 0.02089, 0.8146, 0.03102, 0.8146, 0.02596, 0.8234, 0.03102, 0.8146, 0.03609, 0.8234, 0.02596, 0.8234, 0.2616, 0.8057, 0.2666, 0.8144, 0.2565, 0.8144, 0.2717, 0.8232, 0.2767, 0.8144, 0.2817, 0.8232, 0.3423, 0.8057, 0.3473, 0.8144, 0.3372, 0.8144, 0.3221, 0.8057, 0.3271, 0.8144, 0.3171, 0.8144, 0.3019, 0.8057, 0.307, 0.8144, 0.2969, 0.8144, 0.2717, 0.8232, 0.2817, 0.8232, 0.2767, 0.8319, 0.2515, 0.8232, 0.2616, 0.8232, 0.2565, 0.8319, 0.3322, 0.8232, 0.3423, 0.8232, 0.3372, 0.8319, 0.312, 0.8232, 0.3221, 0.8232, 0.3171, 0.8319, 0.2918, 0.8232, 0.3019, 0.8232, 0.2969, 0.8319, 0.2717, 0.8232, 0.2767, 0.8319, 0.2666, 0.8319, 0.2515, 0.8232, 0.2565, 0.8319, 0.2464, 0.8319, 0.3322, 0.8232, 0.3372, 0.8319, 0.3271, 0.8319, 0.312, 0.8232, 0.3171, 0.8319, 0.307, 0.8319, 0.2918, 0.8232, 0.2969, 0.8319, 0.2868, 0.8319, 0.2616, 0.8406, 0.2717, 0.8406, 0.2666, 0.8494, 0.2414, 0.8406, 0.2515, 0.8406, 0.2464, 0.8494, 0.3221, 0.8406, 0.3322, 0.8406, 0.3271, 0.8494, 0.3019, 0.8406, 0.312, 0.8406, 0.307, 0.8494, 0.2817, 0.8406, 0.2918, 0.8406, 0.2868, 0.8494, 0.2868, 0.8494, 0.2969, 0.8494, 0.2918, 0.8581, 0.2868, 0.8494, 0.2918, 0.8406, 0.2969, 0.8494, 0.2918, 0.8406, 0.3019, 0.8406, 0.2969, 0.8494, 0.307, 0.8494, 0.3171, 0.8494, 0.312, 0.8581, 0.307, 0.8494, 0.312, 0.8406, 0.3171, 0.8494, 0.312, 0.8406, 0.3221, 0.8406, 0.3171, 0.8494, 0.3271, 0.8494, 0.3372, 0.8494, 0.3322, 0.8581, 0.3271, 0.8494, 0.3322, 0.8406, 0.3372, 0.8494, 0.3322, 0.8406, 0.3423, 0.8406, 0.3372, 0.8494, 0.2464, 0.8494, 0.2565, 0.8494, 0.2515, 0.8581, 0.2464, 0.8494, 0.2515, 0.8406, 0.2565, 0.8494, 0.2515, 0.8406, 0.2616, 0.8406, 0.2565, 0.8494, 0.2666, 0.8494, 0.2767, 0.8494, 0.2717, 0.8581, 0.2666, 0.8494, 0.2717, 0.8406, 0.2767, 0.8494, 0.2717, 0.8406, 0.2817, 0.8406, 0.2767, 0.8494, 0.2868, 0.8319, 0.2918, 0.8406, 0.2817, 0.8406, 0.2868, 0.8319, 0.2969, 0.8319, 0.2918, 0.8406, 0.2969, 0.8319, 0.3019, 0.8406, 0.2918, 0.8406, 0.307, 0.8319, 0.312, 0.8406, 0.3019, 0.8406, 0.307, 0.8319, 0.3171, 0.8319, 0.312, 0.8406, 0.3171, 0.8319, 0.3221, 0.8406, 0.312, 0.8406, 0.3271, 0.8319, 0.3322, 0.8406, 0.3221, 0.8406, 0.3271, 0.8319, 0.3372, 0.8319, 0.3322, 0.8406, 0.3372, 0.8319, 0.3423, 0.8406, 0.3322, 0.8406, 0.2464, 0.8319, 0.2515, 0.8406, 0.2414, 0.8406, 0.2464, 0.8319, 0.2565, 0.8319, 0.2515, 0.8406, 0.2565, 0.8319, 0.2616, 0.8406, 0.2515, 0.8406, 0.2666, 0.8319, 0.2717, 0.8406, 0.2616, 0.8406, 0.2666, 0.8319, 0.2767, 0.8319, 0.2717, 0.8406, 0.2767, 0.8319, 0.2817, 0.8406, 0.2717, 0.8406, 0.2969, 0.8319, 0.307, 0.8319, 0.3019, 0.8406, 0.2969, 0.8319, 0.3019, 0.8232, 0.307, 0.8319, 0.3019, 0.8232, 0.312, 0.8232, 0.307, 0.8319, 0.3171, 0.8319, 0.3271, 0.8319, 0.3221, 0.8406, 0.3171, 0.8319, 0.3221, 0.8232, 0.3271, 0.8319, 0.3221, 0.8232, 0.3322, 0.8232, 0.3271, 0.8319, 0.3372, 0.8319, 0.3473, 0.8319, 0.3423, 0.8406, 0.3372, 0.8319, 0.3423, 0.8232, 0.3473, 0.8319, 0.3423, 0.8232, 0.3524, 0.8232, 0.3473, 0.8319, 0.2565, 0.8319, 0.2666, 0.8319, 0.2616, 0.8406, 0.2565, 0.8319, 0.2616, 0.8232, 0.2666, 0.8319, 0.2616, 0.8232, 0.2717, 0.8232, 0.2666, 0.8319, 0.2767, 0.8319, 0.2868, 0.8319, 0.2817, 0.8406, 0.2767, 0.8319, 0.2817, 0.8232, 0.2868, 0.8319, 0.2817, 0.8232, 0.2918, 0.8232, 0.2868, 0.8319, 0.2969, 0.8144, 0.3019, 0.8232, 0.2918, 0.8232, 0.2969, 0.8144, 0.307, 0.8144, 0.3019, 0.8232, 0.307, 0.8144, 0.312, 0.8232, 0.3019, 0.8232, 0.3171, 0.8144, 0.3221, 0.8232, 0.312, 0.8232, 0.3171, 0.8144, 0.3271, 0.8144, 0.3221, 0.8232, 0.3271, 0.8144, 0.3322, 0.8232, 0.3221, 0.8232, 0.3372, 0.8144, 0.3423, 0.8232, 0.3322, 0.8232, 0.3372, 0.8144, 0.3473, 0.8144, 0.3423, 0.8232, 0.3473, 0.8144, 0.3524, 0.8232, 0.3423, 0.8232, 0.2817, 0.8232, 0.2868, 0.8144, 0.2918, 0.8232, 0.2817, 0.8232, 0.2767, 0.8144, 0.2868, 0.8144, 0.2767, 0.8144, 0.2817, 0.8057, 0.2868, 0.8144, 0.2565, 0.8144, 0.2616, 0.8232, 0.2515, 0.8232, 0.2565, 0.8144, 0.2666, 0.8144, 0.2616, 0.8232, 0.2666, 0.8144, 0.2717, 0.8232, 0.2616, 0.8232])
me_cube.materials.append(mat_arcade)
me_cube.materials.append(mat_screen)
me_cube.use_mirror_vertex_groups = False
me_cube.update()
me_cube_001 = bpy.data.meshes.new('Cube.001')
me_cube_001.from_pydata([(1.065, 1.43, 2.745), (1.065, 1.43, -0.08679), (-1.065, 1.43, -0.08679), (1.065, 1.43, 3.517), (0.1673, 1.43, 5.438), (-1.065, 1.43, 5.438), (0.5896, 1.43, 5.945), (2.148, 1.43, 2.745), (2.148, 1.43, 3.517), (-0.1896, 1.43, 6.463), (-1.065, -1.43, 5.438), (0.1673, -1.43, 5.438), (1.065, -1.43, 3.517), (-1.065, -1.43, -0.08679), (1.065, -1.43, -0.08679), (1.065, -1.43, 2.745), (0.5896, -1.43, 5.945), (2.148, -1.43, 2.745), (2.148, -1.43, 3.517), (-0.1896, -1.43, 6.463)], [], [(15, 0, 7, 17), (1, 14, 13, 2), (15, 14, 1, 0), (12, 3, 4, 11), (11, 4, 6, 16), (16, 6, 9, 19), (17, 7, 8, 18), (2, 5, 9, 6, 4, 3, 8, 7, 0, 1), (10, 5, 2, 13), (12, 11, 16, 19, 10, 13, 14, 15, 17, 18), (10, 19, 9, 5), (3, 12, 18, 8)])
_uv = me_cube_001.uv_layers.new(name='UVMap')
_uv.uv.foreach_set('vector', [0.0003167, 0.2162, 0.01842, 0.2162, 0.01842, 0.2988, 0.0003167, 0.2988, 0.04437, 0.0003166, 0.04373, 0.0003165, 0.04373, 0.1628, 0.04437, 0.1628, 0.0003167, 0.2162, 0.0003167, 0.0003166, 0.01842, 0.0003165, 0.01842, 0.2162, 0.0003167, 0.4402, 0.01842, 0.4402, 0.01842, 0.6019, 0.0003165, 0.6019, 0.0003165, 0.6019, 0.01842, 0.6019, 0.01842, 0.6522, 0.0003165, 0.6522, 0.0003165, 0.6522, 0.01842, 0.6522, 0.01842, 0.7235, 0.0003165, 0.7235, 0.0003167, 0.2988, 0.01842, 0.2988, 0.01842, 0.3576, 0.0003167, 0.3576, 0.996, 0.0003165, 0.996, 0.4216, 0.9292, 0.4997, 0.8698, 0.4602, 0.902, 0.4216, 0.8336, 0.2751, 0.751, 0.2751, 0.751, 0.2162, 0.8336, 0.2162, 0.8336, 0.0003167, 0.04373, 0.584, 0.04437, 0.584, 0.04437, 0.1628, 0.04373, 0.1628, 0.9135, 0.7751, 0.845, 0.9216, 0.8772, 0.9602, 0.8178, 0.9997, 0.751, 0.9216, 0.751, 0.5003, 0.9135, 0.5003, 0.9135, 0.7162, 0.996, 0.7162, 0.996, 0.7751, 0.04373, 0.584, 0.04373, 0.6868, 0.04437, 0.6868, 0.04437, 0.584, 0.01842, 0.4402, 0.0003167, 0.4402, 0.0003167, 0.3576, 0.01842, 0.3576])
me_cube_001.materials.append(mat_arcade)
me_cube_001.materials.append(mat_screen)
me_cube_001.use_mirror_vertex_groups = False
me_cube_001.update()

# ---- objects
ob_cube = bpy.data.objects.new('Cube', me_cube)
ob_collider = bpy.data.objects.new('Collider', me_cube_001)

# ---- transforms, parenting, visibility, modifiers, constraints
ob_cube.location = (0.0, 0.0, 0.0)
ob_cube.lock_rotations_4d = False
ob_cube.empty_display_type = 'ARROWS'
ob_cube.lineart.crease_threshold = 0.0
ob_collider.location = (0.0, 0.0, 0.0)
ob_collider.lock_rotations_4d = False
ob_collider.empty_display_type = 'ARROWS'
ob_collider.lineart.crease_threshold = 0.0

# ---- collection membership
col_collection.objects.link(ob_cube)
col_collection.objects.link(ob_collider)

# ---- scene / render settings (as saved in the file)
scene.frame_start = 1; scene.frame_end = 250; scene.frame_set(1)
scene.render.engine = 'BLENDER_EEVEE_NEXT'
scene.cycles.sampling_pattern = 'TABULATED_SOBOL'
scene.eevee.ray_tracing_options.trace_max_roughness = 0.0
bpy.context.view_layer.update()

# ---- added for rendering (the .blend has no active camera and no usable light): camera, sun
cam_auto = bpy.data.cameras.new('AutoCamera')
cam_auto.lens = 50.0
cam_auto.sensor_width = 36.0
cam_auto.clip_end = 1000.0
ob_auto_camera = bpy.data.objects.new('AutoCamera', cam_auto)
scene.collection.objects.link(ob_auto_camera)
ob_auto_camera.location = (7.79084, -8.69941, 8.98749)
ob_auto_camera.rotation_euler = (1.09748, -7.21219e-08, 0.694738)
scene.camera = ob_auto_camera
light_auto_sun = bpy.data.lights.new('AutoSun', 'SUN')
light_auto_sun.energy = 3.0
light_auto_sun.angle = 0.0523599
ob_auto_sun = bpy.data.objects.new('AutoSun', light_auto_sun)
scene.collection.objects.link(ob_auto_sun)
ob_auto_sun.rotation_euler = (0.872665, 0.174533, 0.523599)
bpy.context.view_layer.update()
